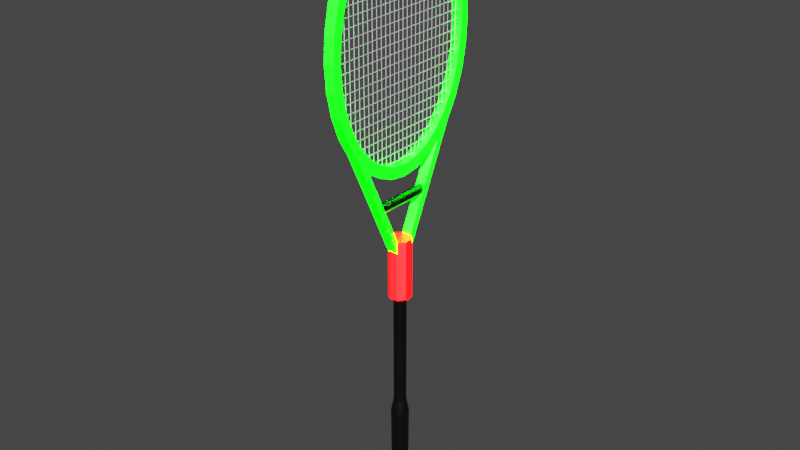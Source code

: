 # Source: untitled_11_.blend  (saved by Blender 3.4.6; exported with 4.5.12 LTS)
import bpy
from mathutils import Matrix  # noqa: F401  (used for matrix-valued properties, if any)

bpy.ops.wm.read_factory_settings(use_empty=True)
scene = bpy.context.scene
scene.name = 'Scene'

# ---- collections
col_collection = bpy.data.collections.new('Collection'); scene.collection.children.link(col_collection)

# ---- materials (node trees are filled in below, after node groups)
mat_material_002 = bpy.data.materials.new('Material.002')
mat_material_002.use_transparent_shadow = False
mat_material_004 = bpy.data.materials.new('Material.004')
mat_material_004.use_transparent_shadow = False
mat_material_001 = bpy.data.materials.new('Material.001')
mat_material_001.use_transparent_shadow = False
mat_material_003 = bpy.data.materials.new('Material.003')
mat_material_003.use_transparent_shadow = False

# ---- material node trees
mat_material_002.use_nodes = True; mat_material_002.node_tree.nodes.clear()
_N = mat_material_002.node_tree.nodes; _L = mat_material_002.node_tree.links
n0 = _N.new('ShaderNodeBsdfPrincipled'); n0.name = 'Principled BSDF'; n0.location = (10, 300)
n0.distribution = 'GGX'
n0.subsurface_method = 'RANDOM_WALK_SKIN'
n0.inputs[0].default_value = (0.0, 40.46, 0.0, 100.0)
n0.inputs[3].default_value = 1.45
n0.inputs[27].default_value = (0.0, 0.0, 0.0, 1.0)
n0.inputs[28].default_value = 1.0
n1 = _N.new('ShaderNodeOutputMaterial'); n1.name = 'Material Output'; n1.location = (300, 300)
_L.new(n0.outputs[0], n1.inputs[0])
n1.is_active_output = True
mat_material_004.use_nodes = True; mat_material_004.node_tree.nodes.clear()
_N = mat_material_004.node_tree.nodes; _L = mat_material_004.node_tree.links
n0 = _N.new('ShaderNodeBsdfPrincipled'); n0.name = 'Principled BSDF'; n0.location = (10, 300)
n0.distribution = 'GGX'
n0.subsurface_method = 'RANDOM_WALK_SKIN'
n0.inputs[0].default_value = (0.0, 0.0, 0.0, 1.0)
n0.inputs[3].default_value = 1.45
n0.inputs[27].default_value = (0.0, 0.0, 0.0, 1.0)
n0.inputs[28].default_value = 1.0
n1 = _N.new('ShaderNodeOutputMaterial'); n1.name = 'Material Output'; n1.location = (300, 300)
_L.new(n0.outputs[0], n1.inputs[0])
n1.is_active_output = True
mat_material_001.use_nodes = True; mat_material_001.node_tree.nodes.clear()
_N = mat_material_001.node_tree.nodes; _L = mat_material_001.node_tree.links
n0 = _N.new('ShaderNodeBsdfPrincipled'); n0.name = 'Principled BSDF'; n0.location = (10, 300)
n0.distribution = 'GGX'
n0.subsurface_method = 'RANDOM_WALK_SKIN'
n0.inputs[0].default_value = (40.46, 0.0, 0.008352, 1e+17)
n0.inputs[3].default_value = 1.45
n0.inputs[27].default_value = (0.0, 0.0, 0.0, 1.0)
n0.inputs[28].default_value = 1.0
n1 = _N.new('ShaderNodeOutputMaterial'); n1.name = 'Material Output'; n1.location = (300, 300)
_L.new(n0.outputs[0], n1.inputs[0])
n1.is_active_output = True
mat_material_003.use_nodes = True; mat_material_003.node_tree.nodes.clear()
_N = mat_material_003.node_tree.nodes; _L = mat_material_003.node_tree.links
n0 = _N.new('ShaderNodeBsdfPrincipled'); n0.name = 'Principled BSDF'; n0.location = (10, 300)
n0.distribution = 'GGX'
n0.subsurface_method = 'RANDOM_WALK_SKIN'
n0.inputs[0].default_value = (0.0, 0.0, 0.0, 1.0)
n0.inputs[3].default_value = 1.45
n0.inputs[27].default_value = (0.0, 0.0, 0.0, 1.0)
n0.inputs[28].default_value = 1.0
n1 = _N.new('ShaderNodeOutputMaterial'); n1.name = 'Material Output'; n1.location = (300, 300)
_L.new(n0.outputs[0], n1.inputs[0])
n1.is_active_output = True

# ---- world
world_world = bpy.data.worlds.new('World'); scene.world = world_world
world_world.use_nodes = True; world_world.node_tree.nodes.clear()
_N = world_world.node_tree.nodes; _L = world_world.node_tree.links
n0 = _N.new('ShaderNodeOutputWorld'); n0.name = 'World Output'; n0.location = (300, 300)
n1 = _N.new('ShaderNodeBackground'); n1.name = 'Background'; n1.location = (10, 300)
n1.inputs[0].default_value = (0.05088, 0.05088, 0.05088, 1.0)
_L.new(n1.outputs[0], n0.inputs[0])
n0.is_active_output = True
world_world.color = (0.05088, 0.05088, 0.05088)
world_world.use_sun_shadow = False
world_world.sun_shadow_jitter_overblur = 0.0

# ---- meshes
me_cylinder_001 = bpy.data.meshes.new('Cylinder.001')
me_cylinder_001.from_pydata([(0.0, 1.0, -1.0), (0.0, 1.0, 1.0), (0.1951, 0.9808, -1.0), (0.1951, 0.9808, 1.0), (0.3827, 0.9239, -1.0), (0.3827, 0.9239, 1.0), (0.5556, 0.8315, -1.0), (0.5556, 0.8315, 1.0), (0.7071, 0.7071, -1.0), (0.7071, 0.7071, 1.0), (0.8315, 0.5556, -1.0), (0.8315, 0.5556, 1.0), (0.9239, 0.3827, -1.0), (0.9239, 0.3827, 1.0), (0.9808, 0.1951, -1.0), (0.9808, 0.1951, 1.0), (1.0, -4.371e-08, -1.0), (1.0, -4.371e-08, 1.0), (0.9808, -0.1951, -1.0), (0.9808, -0.1951, 1.0), (0.9239, -0.3827, -1.0), (0.9239, -0.3827, 1.0), (0.8315, -0.5556, -1.0), (0.8315, -0.5556, 1.0), (0.7071, -0.7071, -1.0), (0.7071, -0.7071, 1.0), (0.5556, -0.8315, -1.0), (0.5556, -0.8315, 1.0), (0.3827, -0.9239, -1.0), (0.3827, -0.9239, 1.0), (0.1951, -0.9808, -1.0), (0.1951, -0.9808, 1.0), (-8.742e-08, -1.0, -1.0), (-8.742e-08, -1.0, 1.0), (-0.1951, -0.9808, -1.0), (-0.1951, -0.9808, 1.0), (-0.3827, -0.9239, -1.0), (-0.3827, -0.9239, 1.0), (-0.5556, -0.8315, -1.0), (-0.5556, -0.8315, 1.0), (-0.7071, -0.7071, -1.0), (-0.7071, -0.7071, 1.0), (-0.8315, -0.5556, -1.0), (-0.8315, -0.5556, 1.0), (-0.9239, -0.3827, -1.0), (-0.9239, -0.3827, 1.0), (-0.9808, -0.1951, -1.0), (-0.9808, -0.1951, 1.0), (-1.0, 1.192e-08, -1.0), (-1.0, 1.192e-08, 1.0), (-0.9808, 0.1951, -1.0), (-0.9808, 0.1951, 1.0), (-0.9239, 0.3827, -1.0), (-0.9239, 0.3827, 1.0), (-0.8315, 0.5556, -1.0), (-0.8315, 0.5556, 1.0), (-0.7071, 0.7071, -1.0), (-0.7071, 0.7071, 1.0), (-0.5556, 0.8315, -1.0), (-0.5556, 0.8315, 1.0), (-0.3827, 0.9239, -1.0), (-0.3827, 0.9239, 1.0), (-0.1951, 0.9808, -1.0), (-0.1951, 0.9808, 1.0), (-0.7576, 0.5062, 1.0), (-0.5062, 0.7576, 1.0), (-0.6443, 0.6443, 1.0), (-0.1778, 0.8937, 1.0), (-0.3487, 0.8418, 1.0), (0.1778, 0.8937, 1.0), (0.0, 0.9112, 1.0), (-0.9112, 1.087e-08, 1.0), (-0.8937, 0.1778, 1.0), (-0.8937, -0.1778, 1.0), (-0.7576, -0.5062, 1.0), (-0.5062, -0.7576, 1.0), (-0.6443, -0.6443, 1.0), (-0.8418, -0.3487, 1.0), (-0.1778, -0.8937, 1.0), (0.1778, -0.8937, 1.0), (-7.966e-08, -0.9112, 1.0), (0.6443, -0.6443, 1.0), (0.5062, -0.7576, 1.0), (0.7576, -0.5062, 1.0), (0.3487, -0.8418, 1.0), (0.5062, 0.7576, 1.0), (0.7576, 0.5062, 1.0), (0.6443, 0.6443, 1.0), (0.9112, -3.983e-08, 1.0), (0.8937, -0.1778, 1.0), (0.8937, 0.1778, 1.0), (0.8418, 0.3487, 1.0), (-0.8418, 0.3487, 1.0), (0.3487, 0.8418, 1.0), (-0.3487, -0.8418, 1.0), (0.8418, -0.3487, 1.0), (0.0, 0.9112, -1.0), (0.3487, 0.8418, -1.0), (0.1778, 0.8937, -1.0), (0.6443, 0.6443, -1.0), (0.7576, 0.5062, -1.0), (0.8418, 0.3487, -1.0), (0.5062, 0.7576, -1.0), (0.3487, -0.8418, -1.0), (0.6443, -0.6443, -1.0), (0.5062, -0.7576, -1.0), (0.8418, -0.3487, -1.0), (0.7576, -0.5062, -1.0), (0.9112, -3.983e-08, -1.0), (0.8937, -0.1778, -1.0), (-0.8418, -0.3487, -1.0), (-0.6443, -0.6443, -1.0), (-0.7576, -0.5062, -1.0), (-0.3487, -0.8418, -1.0), (-0.5062, -0.7576, -1.0), (-7.966e-08, -0.9112, -1.0), (-0.1778, -0.8937, -1.0), (-0.9112, 1.087e-08, -1.0), (-0.8418, 0.3487, -1.0), (-0.8937, 0.1778, -1.0), (-0.6443, 0.6443, -1.0), (-0.3487, 0.8418, -1.0), (-0.5062, 0.7576, -1.0), (-0.7576, 0.5062, -1.0), (0.8937, 0.1778, -1.0), (-0.8937, -0.1778, -1.0), (0.1778, -0.8937, -1.0), (-0.1778, 0.8937, -1.0), (1.627, 0.1037, -1.0), (1.627, 0.1037, 1.0), (1.751, -0.04788, -1.0), (1.751, -0.04788, 1.0), (1.751, 0.04788, -1.0), (1.751, 0.04788, 1.0), (1.627, -0.1037, -1.0), (1.627, -0.1037, 1.0)], [], [(0, 1, 3, 2), (2, 3, 5, 4), (4, 5, 7, 6), (6, 7, 9, 8), (11, 10, 130, 131), (10, 11, 13, 12), (12, 13, 15, 14), (14, 15, 17, 16), (16, 17, 19, 18), (18, 19, 21, 20), (20, 21, 23, 22), (24, 22, 132, 134), (24, 25, 27, 26), (26, 27, 29, 28), (28, 29, 31, 30), (30, 31, 33, 32), (32, 33, 35, 34), (34, 35, 37, 36), (36, 37, 39, 38), (38, 39, 41, 40), (40, 41, 43, 42), (42, 43, 45, 44), (44, 45, 47, 46), (46, 47, 49, 48), (48, 49, 51, 50), (50, 51, 53, 52), (52, 53, 55, 54), (54, 55, 57, 56), (56, 57, 59, 58), (58, 59, 61, 60), (93, 5, 3, 1, 63, 61, 59, 57, 55, 53, 51, 49, 47, 45, 43, 41, 39, 37, 94, 75, 76, 74, 77, 73, 71, 72, 92, 64, 66, 65, 68, 67, 70, 69), (94, 37, 35, 33, 31, 29, 27, 25, 23, 21, 19, 17, 15, 13, 11, 9, 7, 5, 93, 85, 87, 86, 91, 90, 88, 89, 95, 83, 81, 82, 84, 79, 80, 78), (60, 61, 63, 62), (62, 63, 1, 0), (126, 30, 32, 34, 36, 38, 40, 42, 44, 46, 48, 50, 52, 54, 56, 58, 60, 62, 127, 121, 122, 120, 123, 118, 119, 117, 125, 110, 112, 111, 114, 113, 116, 115), (127, 62, 0, 2, 4, 6, 8, 10, 12, 14, 16, 18, 20, 22, 24, 26, 28, 30, 126, 103, 105, 104, 107, 106, 109, 108, 124, 101, 100, 99, 102, 97, 98, 96), (98, 69, 70, 96), (97, 93, 69, 98), (102, 85, 93, 97), (99, 87, 85, 102), (86, 87, 99, 100), (91, 86, 100, 101), (90, 91, 101, 124), (88, 90, 124, 108), (89, 88, 108, 109), (95, 89, 109, 106), (83, 95, 106, 107), (81, 83, 107, 104), (82, 81, 104, 105), (84, 82, 105, 103), (79, 84, 103, 126), (80, 79, 126, 115), (78, 80, 115, 116), (94, 78, 116, 113), (75, 94, 113, 114), (76, 75, 114, 111), (112, 74, 76, 111), (110, 77, 74, 112), (125, 73, 77, 110), (117, 71, 73, 125), (119, 72, 71, 117), (118, 92, 72, 119), (123, 64, 92, 118), (120, 66, 64, 123), (122, 65, 66, 120), (121, 68, 65, 122), (127, 67, 68, 121), (96, 70, 67, 127), (128, 129, 131, 130), (132, 133, 135, 134), (8, 9, 129, 128), (23, 25, 135, 133), (25, 24, 134, 135), (22, 23, 133, 132), (10, 8, 128, 130), (9, 11, 131, 129)])
_uv = me_cylinder_001.uv_layers.new(name='UVMap')
_uv.uv.foreach_set('vector', [1.0, 0.5, 1.0, 1.0, 0.9688, 1.0, 0.9688, 0.5, 0.9688, 0.5, 0.9688, 1.0, 0.9375, 1.0, 0.9375, 0.5, 0.9375, 0.5, 0.9375, 1.0, 0.9062, 1.0, 0.9062, 0.5, 0.9062, 0.5, 0.9062, 1.0, 0.875, 1.0, 0.875, 0.5, 0.8438, 1.0, 0.8438, 0.5, 0.8438, 0.5, 0.8438, 1.0, 0.8438, 0.5, 0.8438, 1.0, 0.8125, 1.0, 0.8125, 0.5, 0.8125, 0.5, 0.8125, 1.0, 0.7812, 1.0, 0.7812, 0.5, 0.7812, 0.5, 0.7812, 1.0, 0.75, 1.0, 0.75, 0.5, 0.75, 0.5, 0.75, 1.0, 0.7188, 1.0, 0.7188, 0.5, 0.7188, 0.5, 0.7188, 1.0, 0.6875, 1.0, 0.6875, 0.5, 0.6875, 0.5, 0.6875, 1.0, 0.6562, 1.0, 0.6562, 0.5, 0.9197, 0.08029, 0.9496, 0.1167, 0.9496, 0.1167, 0.9197, 0.08029, 0.625, 0.5, 0.625, 1.0, 0.5938, 1.0, 0.5938, 0.5, 0.5938, 0.5, 0.5938, 1.0, 0.5625, 1.0, 0.5625, 0.5, 0.5625, 0.5, 0.5625, 1.0, 0.5312, 1.0, 0.5312, 0.5, 0.5312, 0.5, 0.5312, 1.0, 0.5, 1.0, 0.5, 0.5, 0.5, 0.5, 0.5, 1.0, 0.4688, 1.0, 0.4688, 0.5, 0.4688, 0.5, 0.4688, 1.0, 0.4375, 1.0, 0.4375, 0.5, 0.4375, 0.5, 0.4375, 1.0, 0.4062, 1.0, 0.4062, 0.5, 0.4062, 0.5, 0.4062, 1.0, 0.375, 1.0, 0.375, 0.5, 0.375, 0.5, 0.375, 1.0, 0.3438, 1.0, 0.3438, 0.5, 0.3438, 0.5, 0.3438, 1.0, 0.3125, 1.0, 0.3125, 0.5, 0.3125, 0.5, 0.3125, 1.0, 0.2812, 1.0, 0.2812, 0.5, 0.2812, 0.5, 0.2812, 1.0, 0.25, 1.0, 0.25, 0.5, 0.25, 0.5, 0.25, 1.0, 0.2188, 1.0, 0.2188, 0.5, 0.2188, 0.5, 0.2188, 1.0, 0.1875, 1.0, 0.1875, 0.5, 0.1875, 0.5, 0.1875, 1.0, 0.1562, 1.0, 0.1562, 0.5, 0.1562, 0.5, 0.1562, 1.0, 0.125, 1.0, 0.125, 0.5, 0.125, 0.5, 0.125, 1.0, 0.09375, 1.0, 0.09375, 0.5, 0.09375, 0.5, 0.09375, 1.0, 0.0625, 1.0, 0.0625, 0.5, 0.3337, 0.452, 0.3418, 0.4717, 0.2968, 0.4854, 0.25, 0.49, 0.2032, 0.4854, 0.1582, 0.4717, 0.1167, 0.4496, 0.08029, 0.4197, 0.05045, 0.3833, 0.02827, 0.3418, 0.01461, 0.2968, 0.01, 0.25, 0.01461, 0.2032, 0.02827, 0.1582, 0.05045, 0.1167, 0.08029, 0.08029, 0.1167, 0.05045, 0.1582, 0.02827, 0.1663, 0.04796, 0.1285, 0.06817, 0.09537, 0.09537, 0.06817, 0.1285, 0.04796, 0.1663, 0.03552, 0.2073, 0.03132, 0.25, 0.03552, 0.2927, 0.04796, 0.3337, 0.06817, 0.3715, 0.09537, 0.4046, 0.1285, 0.4318, 0.1663, 0.452, 0.2073, 0.4645, 0.25, 0.4687, 0.2927, 0.4645, 0.1663, 0.04796, 0.1582, 0.02827, 0.2032, 0.01461, 0.25, 0.01, 0.2968, 0.01461, 0.3418, 0.02827, 0.3833, 0.05045, 0.4197, 0.08029, 0.4496, 0.1167, 0.4717, 0.1582, 0.4854, 0.2032, 0.49, 0.25, 0.4854, 0.2968, 0.4717, 0.3418, 0.4496, 0.3833, 0.4197, 0.4197, 0.3833, 0.4496, 0.3418, 0.4717, 0.3337, 0.452, 0.3715, 0.4318, 0.4046, 0.4046, 0.4318, 0.3715, 0.452, 0.3337, 0.4645, 0.2927, 0.4687, 0.25, 0.4645, 0.2073, 0.452, 0.1663, 0.4318, 0.1285, 0.4046, 0.09537, 0.3715, 0.06817, 0.3337, 0.04796, 0.2927, 0.03552, 0.25, 0.03132, 0.2073, 0.03552, 0.0625, 0.5, 0.0625, 1.0, 0.03125, 1.0, 0.03125, 0.5, 0.03125, 0.5, 0.03125, 1.0, 0.0, 1.0, 0.0, 0.5, 0.7927, 0.03552, 0.7968, 0.01461, 0.75, 0.01, 0.7032, 0.01461, 0.6582, 0.02827, 0.6167, 0.05045, 0.5803, 0.08029, 0.5504, 0.1167, 0.5283, 0.1582, 0.5146, 0.2032, 0.51, 0.25, 0.5146, 0.2968, 0.5283, 0.3418, 0.5504, 0.3833, 0.5803, 0.4197, 0.6167, 0.4496, 0.6582, 0.4717, 0.7032, 0.4854, 0.7073, 0.4645, 0.6663, 0.452, 0.6285, 0.4318, 0.5954, 0.4046, 0.5682, 0.3715, 0.548, 0.3337, 0.5355, 0.2927, 0.5313, 0.25, 0.5355, 0.2073, 0.548, 0.1663, 0.5682, 0.1285, 0.5954, 0.09537, 0.6285, 0.06817, 0.6663, 0.04796, 0.7073, 0.03552, 0.75, 0.03132, 0.7073, 0.4645, 0.7032, 0.4854, 0.75, 0.49, 0.7968, 0.4854, 0.8418, 0.4717, 0.8833, 0.4496, 0.9197, 0.4197, 0.9496, 0.3833, 0.9717, 0.3418, 0.9854, 0.2968, 0.99, 0.25, 0.9854, 0.2032, 0.9717, 0.1582, 0.9496, 0.1167, 0.9197, 0.08029, 0.8833, 0.05045, 0.8418, 0.02827, 0.7968, 0.01461, 0.7927, 0.03552, 0.8337, 0.04796, 0.8715, 0.06817, 0.9046, 0.09537, 0.9318, 0.1285, 0.952, 0.1663, 0.9645, 0.2073, 0.9687, 0.25, 0.9645, 0.2927, 0.952, 0.3337, 0.9318, 0.3715, 0.9046, 0.4046, 0.8715, 0.4318, 0.8337, 0.452, 0.7927, 0.4645, 0.75, 0.4687, 0.9688, 0.5579, 0.9688, 0.9421, 1.0, 0.9421, 1.0, 0.5579, 0.9375, 0.5579, 0.9375, 0.9421, 0.9688, 0.9421, 0.9688, 0.5579, 0.9063, 0.5579, 0.9062, 0.9421, 0.9375, 0.9421, 0.9375, 0.5579, 0.875, 0.5579, 0.875, 0.9421, 0.9062, 0.9421, 0.9063, 0.5579, 0.8438, 0.9421, 0.875, 0.9421, 0.875, 0.5579, 0.8438, 0.5579, 0.8125, 0.9421, 0.8438, 0.9421, 0.8438, 0.5579, 0.8125, 0.5579, 0.7812, 0.9421, 0.8125, 0.9421, 0.8125, 0.5579, 0.7813, 0.5579, 0.75, 0.9421, 0.7812, 0.9421, 0.7813, 0.5579, 0.75, 0.5579, 0.7188, 0.9421, 0.75, 0.9421, 0.75, 0.5579, 0.7188, 0.5579, 0.6875, 0.9421, 0.7188, 0.9421, 0.7188, 0.5579, 0.6875, 0.5579, 0.6562, 0.9421, 0.6875, 0.9421, 0.6875, 0.5579, 0.6562, 0.5579, 0.625, 0.9421, 0.6562, 0.9421, 0.6562, 0.5579, 0.625, 0.5579, 0.5938, 0.9421, 0.625, 0.9421, 0.625, 0.5579, 0.5938, 0.5579, 0.5625, 0.9421, 0.5938, 0.9421, 0.5938, 0.5579, 0.5625, 0.5579, 0.5312, 0.9421, 0.5625, 0.9421, 0.5625, 0.5579, 0.5312, 0.5579, 0.5, 0.9421, 0.5312, 0.9421, 0.5312, 0.5579, 0.5, 0.5579, 0.4688, 0.9421, 0.5, 0.9421, 0.5, 0.5579, 0.4688, 0.5579, 0.4375, 0.9421, 0.4688, 0.9421, 0.4688, 0.5579, 0.4375, 0.5579, 0.4062, 0.9421, 0.4375, 0.9421, 0.4375, 0.5579, 0.4063, 0.5579, 0.375, 0.9421, 0.4062, 0.9421, 0.4063, 0.5579, 0.375, 0.5579, 0.3438, 0.5579, 0.3438, 0.9421, 0.375, 0.9421, 0.375, 0.5579, 0.3125, 0.5579, 0.3125, 0.9421, 0.3438, 0.9421, 0.3438, 0.5579, 0.2812, 0.5579, 0.2812, 0.9421, 0.3125, 0.9421, 0.3125, 0.5579, 0.25, 0.5579, 0.25, 0.9421, 0.2812, 0.9421, 0.2812, 0.5579, 0.2188, 0.5579, 0.2188, 0.9421, 0.25, 0.9421, 0.25, 0.5579, 0.1875, 0.5579, 0.1875, 0.9421, 0.2188, 0.9421, 0.2188, 0.5579, 0.1562, 0.5579, 0.1562, 0.9421, 0.1875, 0.9421, 0.1875, 0.5579, 0.125, 0.5579, 0.125, 0.9421, 0.1562, 0.9421, 0.1562, 0.5579, 0.09375, 0.5579, 0.09375, 0.9421, 0.125, 0.9421, 0.125, 0.5579, 0.0625, 0.5579, 0.0625, 0.9421, 0.09375, 0.9421, 0.09375, 0.5579, 0.03125, 0.5579, 0.03125, 0.9421, 0.0625, 0.9421, 0.0625, 0.5579, 0.0, 0.5579, 0.0, 0.9421, 0.03125, 0.9421, 0.03125, 0.5579, 0.875, 0.5, 0.875, 1.0, 0.8438, 1.0, 0.8438, 0.5, 0.6562, 0.5, 0.6562, 1.0, 0.625, 1.0, 0.625, 0.5, 0.875, 0.5, 0.875, 1.0, 0.875, 1.0, 0.875, 0.5, 0.4496, 0.1167, 0.4197, 0.08029, 0.4197, 0.08029, 0.4496, 0.1167, 0.625, 1.0, 0.625, 0.5, 0.625, 0.5, 0.625, 1.0, 0.6562, 0.5, 0.6562, 1.0, 0.6562, 1.0, 0.6562, 0.5, 0.9496, 0.3833, 0.9197, 0.4197, 0.9197, 0.4197, 0.9496, 0.3833, 0.4197, 0.4197, 0.4496, 0.3833, 0.4496, 0.3833, 0.4197, 0.4197])
me_cylinder_001.materials.append(mat_material_002)
me_cylinder_001.update()
me_cylinder_004 = bpy.data.meshes.new('Cylinder.004')
me_cylinder_004.from_pydata([(0.0, 1.0, -1.0), (0.0, 1.0, 1.0), (0.866, -0.5, -1.0), (0.866, -0.5, 1.0), (-0.866, -0.5, -1.0), (-0.866, -0.5, 1.0)], [], [(0, 1, 3, 2), (2, 3, 5, 4), (3, 1, 5), (4, 5, 1, 0), (0, 2, 4)])
me_cylinder_004.polygons.foreach_set('use_smooth', [True] * 5)
_uv = me_cylinder_004.uv_layers.new(name='UVMap')
_uv.uv.foreach_set('vector', [1.0, 0.5, 1.0, 1.0, 0.6667, 1.0, 0.6667, 0.5, 0.6667, 0.5, 0.6667, 1.0, 0.3333, 1.0, 0.3333, 0.5, 0.4578, 0.13, 0.25, 0.49, 0.04215, 0.13, 0.3333, 0.5, 0.3333, 1.0, -5.96e-08, 1.0, -5.96e-08, 0.5, 0.75, 0.49, 0.9578, 0.13, 0.5422, 0.13])
me_cylinder_004.update()
me_cylinder_006 = bpy.data.meshes.new('Cylinder.006')
me_cylinder_006.from_pydata([(0.0, 13.0, -1.0), (0.866, 11.5, -1.0), (0.0, 13.0, 1.0), (-0.866, 11.5, -1.0), (-0.866, 11.5, 1.0), (0.866, 11.5, 1.0)], [], [(0, 1, 3), (0, 2, 5, 1), (3, 4, 2, 0), (1, 5, 4, 3), (5, 2, 4)])
me_cylinder_006.polygons.foreach_set('use_smooth', [True] * 5)
_uv = me_cylinder_006.uv_layers.new(name='UVMap')
_uv.uv.foreach_set('vector', [0.75, 0.49, 0.9578, 0.13, 0.5422, 0.13, 1.0, 0.5, 1.0, 1.0, 0.6667, 1.0, 0.6667, 0.5, 0.3333, 0.5, 0.3333, 1.0, -5.96e-08, 1.0, -5.96e-08, 0.5, 0.6667, 0.5, 0.6667, 1.0, 0.3333, 1.0, 0.3333, 0.5, 0.4578, 0.13, 0.25, 0.49, 0.04215, 0.13])
me_cylinder_006.update()
me_cylinder_008 = bpy.data.meshes.new('Cylinder.008')
me_cylinder_008.from_pydata([(0.0, 25.0, -1.0), (0.866, 23.5, -1.0), (0.0, 25.0, 1.0), (-0.866, 23.5, -1.0), (-0.866, 23.5, 1.0), (0.866, 23.5, 1.0)], [], [(0, 1, 3), (0, 2, 5, 1), (3, 4, 2, 0), (1, 5, 4, 3), (5, 2, 4)])
me_cylinder_008.polygons.foreach_set('use_smooth', [True] * 5)
_uv = me_cylinder_008.uv_layers.new(name='UVMap')
_uv.uv.foreach_set('vector', [0.75, 0.49, 0.9578, 0.13, 0.5422, 0.13, 1.0, 0.5, 1.0, 1.0, 0.6667, 1.0, 0.6667, 0.5, 0.3333, 0.5, 0.3333, 1.0, -5.96e-08, 1.0, -5.96e-08, 0.5, 0.6667, 0.5, 0.6667, 1.0, 0.3333, 1.0, 0.3333, 0.5, 0.4578, 0.13, 0.25, 0.49, 0.04215, 0.13])
me_cylinder_008.update()
me_cylinder_010 = bpy.data.meshes.new('Cylinder.010')
me_cylinder_010.from_pydata([(0.0, 37.0, -1.0), (0.866, 35.5, -1.0), (0.0, 37.0, 1.0), (-0.866, 35.5, -1.0), (-0.866, 35.5, 1.0), (0.866, 35.5, 1.0)], [], [(0, 1, 3), (0, 2, 5, 1), (3, 4, 2, 0), (1, 5, 4, 3), (5, 2, 4)])
me_cylinder_010.polygons.foreach_set('use_smooth', [True] * 5)
_uv = me_cylinder_010.uv_layers.new(name='UVMap')
_uv.uv.foreach_set('vector', [0.75, 0.49, 0.9578, 0.13, 0.5422, 0.13, 1.0, 0.5, 1.0, 1.0, 0.6667, 1.0, 0.6667, 0.5, 0.3333, 0.5, 0.3333, 1.0, -5.96e-08, 1.0, -5.96e-08, 0.5, 0.6667, 0.5, 0.6667, 1.0, 0.3333, 1.0, 0.3333, 0.5, 0.4578, 0.13, 0.25, 0.49, 0.04215, 0.13])
me_cylinder_010.update()
me_cylinder_012 = bpy.data.meshes.new('Cylinder.012')
me_cylinder_012.from_pydata([(0.0, 49.0, -1.0), (0.866, 47.5, -1.0), (0.0, 49.0, 1.0), (-0.866, 47.5, -1.0), (-0.866, 47.5, 1.0), (0.866, 47.5, 1.0)], [], [(0, 1, 3), (0, 2, 5, 1), (3, 4, 2, 0), (1, 5, 4, 3), (5, 2, 4)])
me_cylinder_012.polygons.foreach_set('use_smooth', [True] * 5)
_uv = me_cylinder_012.uv_layers.new(name='UVMap')
_uv.uv.foreach_set('vector', [0.75, 0.49, 0.9578, 0.13, 0.5422, 0.13, 1.0, 0.5, 1.0, 1.0, 0.6667, 1.0, 0.6667, 0.5, 0.3333, 0.5, 0.3333, 1.0, -5.96e-08, 1.0, -5.96e-08, 0.5, 0.6667, 0.5, 0.6667, 1.0, 0.3333, 1.0, 0.3333, 0.5, 0.4578, 0.13, 0.25, 0.49, 0.04215, 0.13])
me_cylinder_012.update()
me_cylinder_014 = bpy.data.meshes.new('Cylinder.014')
me_cylinder_014.from_pydata([(0.0, 61.0, -1.0), (0.866, 59.5, -1.0), (0.0, 61.0, 1.0), (-0.866, 59.5, -1.0), (-0.866, 59.5, 1.0), (0.866, 59.5, 1.0)], [], [(0, 1, 3), (0, 2, 5, 1), (3, 4, 2, 0), (1, 5, 4, 3), (5, 2, 4)])
me_cylinder_014.polygons.foreach_set('use_smooth', [True] * 5)
_uv = me_cylinder_014.uv_layers.new(name='UVMap')
_uv.uv.foreach_set('vector', [0.75, 0.49, 0.9578, 0.13, 0.5422, 0.13, 1.0, 0.5, 1.0, 1.0, 0.6667, 1.0, 0.6667, 0.5, 0.3333, 0.5, 0.3333, 1.0, -5.96e-08, 1.0, -5.96e-08, 0.5, 0.6667, 0.5, 0.6667, 1.0, 0.3333, 1.0, 0.3333, 0.5, 0.4578, 0.13, 0.25, 0.49, 0.04215, 0.13])
me_cylinder_014.update()
me_cylinder_016 = bpy.data.meshes.new('Cylinder.016')
me_cylinder_016.from_pydata([(0.0, 73.0, -1.0), (0.866, 71.5, -1.0), (0.0, 73.0, 1.0), (-0.866, 71.5, -1.0), (-0.866, 71.5, 1.0), (0.866, 71.5, 1.0)], [], [(0, 1, 3), (0, 2, 5, 1), (3, 4, 2, 0), (1, 5, 4, 3), (5, 2, 4)])
me_cylinder_016.polygons.foreach_set('use_smooth', [True] * 5)
_uv = me_cylinder_016.uv_layers.new(name='UVMap')
_uv.uv.foreach_set('vector', [0.75, 0.49, 0.9578, 0.13, 0.5422, 0.13, 1.0, 0.5, 1.0, 1.0, 0.6667, 1.0, 0.6667, 0.5, 0.3333, 0.5, 0.3333, 1.0, -5.96e-08, 1.0, -5.96e-08, 0.5, 0.6667, 0.5, 0.6667, 1.0, 0.3333, 1.0, 0.3333, 0.5, 0.4578, 0.13, 0.25, 0.49, 0.04215, 0.13])
me_cylinder_016.update()
me_cylinder_018 = bpy.data.meshes.new('Cylinder.018')
me_cylinder_018.from_pydata([(0.0, 85.0, -1.0), (0.866, 83.5, -1.0), (0.0, 85.0, 1.0), (-0.866, 83.5, -1.0), (-0.866, 83.5, 1.0), (0.866, 83.5, 1.0)], [], [(0, 1, 3), (0, 2, 5, 1), (3, 4, 2, 0), (1, 5, 4, 3), (5, 2, 4)])
me_cylinder_018.polygons.foreach_set('use_smooth', [True] * 5)
_uv = me_cylinder_018.uv_layers.new(name='UVMap')
_uv.uv.foreach_set('vector', [0.75, 0.49, 0.9578, 0.13, 0.5422, 0.13, 1.0, 0.5, 1.0, 1.0, 0.6667, 1.0, 0.6667, 0.5, 0.3333, 0.5, 0.3333, 1.0, -5.96e-08, 1.0, -5.96e-08, 0.5, 0.6667, 0.5, 0.6667, 1.0, 0.3333, 1.0, 0.3333, 0.5, 0.4578, 0.13, 0.25, 0.49, 0.04215, 0.13])
me_cylinder_018.update()
me_cylinder_020 = bpy.data.meshes.new('Cylinder.020')
me_cylinder_020.from_pydata([(0.0, 97.0, -1.0), (0.866, 95.5, -1.0), (0.0, 97.0, 1.0), (-0.866, 95.5, -1.0), (-0.866, 95.5, 1.0), (0.866, 95.5, 1.0)], [], [(0, 1, 3), (0, 2, 5, 1), (3, 4, 2, 0), (1, 5, 4, 3), (5, 2, 4)])
me_cylinder_020.polygons.foreach_set('use_smooth', [True] * 5)
_uv = me_cylinder_020.uv_layers.new(name='UVMap')
_uv.uv.foreach_set('vector', [0.75, 0.49, 0.9578, 0.13, 0.5422, 0.13, 1.0, 0.5, 1.0, 1.0, 0.6667, 1.0, 0.6667, 0.5, 0.3333, 0.5, 0.3333, 1.0, -5.96e-08, 1.0, -5.96e-08, 0.5, 0.6667, 0.5, 0.6667, 1.0, 0.3333, 1.0, 0.3333, 0.5, 0.4578, 0.13, 0.25, 0.49, 0.04215, 0.13])
me_cylinder_020.update()
me_cylinder_022 = bpy.data.meshes.new('Cylinder.022')
me_cylinder_022.from_pydata([(0.0, 109.0, -1.0), (0.866, 107.5, -1.0), (0.0, 109.0, 1.0), (-0.866, 107.5, -1.0), (-0.866, 107.5, 1.0), (0.866, 107.5, 1.0)], [], [(0, 1, 3), (0, 2, 5, 1), (3, 4, 2, 0), (1, 5, 4, 3), (5, 2, 4)])
me_cylinder_022.polygons.foreach_set('use_smooth', [True] * 5)
_uv = me_cylinder_022.uv_layers.new(name='UVMap')
_uv.uv.foreach_set('vector', [0.75, 0.49, 0.9578, 0.13, 0.5422, 0.13, 1.0, 0.5, 1.0, 1.0, 0.6667, 1.0, 0.6667, 0.5, 0.3333, 0.5, 0.3333, 1.0, -5.96e-08, 1.0, -5.96e-08, 0.5, 0.6667, 0.5, 0.6667, 1.0, 0.3333, 1.0, 0.3333, 0.5, 0.4578, 0.13, 0.25, 0.49, 0.04215, 0.13])
me_cylinder_022.update()
me_cylinder_024 = bpy.data.meshes.new('Cylinder.024')
me_cylinder_024.from_pydata([(0.0, 121.0, -1.0), (0.866, 119.5, -1.0), (0.0, 121.0, 1.0), (-0.866, 119.5, -1.0), (-0.866, 119.5, 1.0), (0.866, 119.5, 1.0)], [], [(0, 1, 3), (0, 2, 5, 1), (3, 4, 2, 0), (1, 5, 4, 3), (5, 2, 4)])
me_cylinder_024.polygons.foreach_set('use_smooth', [True] * 5)
_uv = me_cylinder_024.uv_layers.new(name='UVMap')
_uv.uv.foreach_set('vector', [0.75, 0.49, 0.9578, 0.13, 0.5422, 0.13, 1.0, 0.5, 1.0, 1.0, 0.6667, 1.0, 0.6667, 0.5, 0.3333, 0.5, 0.3333, 1.0, -5.96e-08, 1.0, -5.96e-08, 0.5, 0.6667, 0.5, 0.6667, 1.0, 0.3333, 1.0, 0.3333, 0.5, 0.4578, 0.13, 0.25, 0.49, 0.04215, 0.13])
me_cylinder_024.update()
me_cylinder_026 = bpy.data.meshes.new('Cylinder.026')
me_cylinder_026.from_pydata([(0.0, 133.0, -1.0), (0.866, 131.5, -1.0), (0.0, 133.0, 1.0), (-0.866, 131.5, -1.0), (-0.866, 131.5, 1.0), (0.866, 131.5, 1.0)], [], [(0, 1, 3), (0, 2, 5, 1), (3, 4, 2, 0), (1, 5, 4, 3), (5, 2, 4)])
me_cylinder_026.polygons.foreach_set('use_smooth', [True] * 5)
_uv = me_cylinder_026.uv_layers.new(name='UVMap')
_uv.uv.foreach_set('vector', [0.75, 0.49, 0.9578, 0.13, 0.5422, 0.13, 1.0, 0.5, 1.0, 1.0, 0.6667, 1.0, 0.6667, 0.5, 0.3333, 0.5, 0.3333, 1.0, -5.96e-08, 1.0, -5.96e-08, 0.5, 0.6667, 0.5, 0.6667, 1.0, 0.3333, 1.0, 0.3333, 0.5, 0.4578, 0.13, 0.25, 0.49, 0.04215, 0.13])
me_cylinder_026.update()
me_cylinder_028 = bpy.data.meshes.new('Cylinder.028')
me_cylinder_028.from_pydata([(0.0, 145.0, -1.0), (0.866, 143.5, -1.0), (0.0, 145.0, 1.0), (-0.866, 143.5, -1.0), (-0.866, 143.5, 1.0), (0.866, 143.5, 1.0)], [], [(0, 1, 3), (0, 2, 5, 1), (3, 4, 2, 0), (1, 5, 4, 3), (5, 2, 4)])
me_cylinder_028.polygons.foreach_set('use_smooth', [True] * 5)
_uv = me_cylinder_028.uv_layers.new(name='UVMap')
_uv.uv.foreach_set('vector', [0.75, 0.49, 0.9578, 0.13, 0.5422, 0.13, 1.0, 0.5, 1.0, 1.0, 0.6667, 1.0, 0.6667, 0.5, 0.3333, 0.5, 0.3333, 1.0, -5.96e-08, 1.0, -5.96e-08, 0.5, 0.6667, 0.5, 0.6667, 1.0, 0.3333, 1.0, 0.3333, 0.5, 0.4578, 0.13, 0.25, 0.49, 0.04215, 0.13])
me_cylinder_028.update()
me_cylinder_030 = bpy.data.meshes.new('Cylinder.030')
me_cylinder_030.from_pydata([(0.0, 157.0, -1.0), (0.866, 155.5, -1.0), (0.0, 157.0, 1.0), (-0.866, 155.5, -1.0), (-0.866, 155.5, 1.0), (0.866, 155.5, 1.0)], [], [(0, 1, 3), (0, 2, 5, 1), (3, 4, 2, 0), (1, 5, 4, 3), (5, 2, 4)])
me_cylinder_030.polygons.foreach_set('use_smooth', [True] * 5)
_uv = me_cylinder_030.uv_layers.new(name='UVMap')
_uv.uv.foreach_set('vector', [0.75, 0.49, 0.9578, 0.13, 0.5422, 0.13, 1.0, 0.5, 1.0, 1.0, 0.6667, 1.0, 0.6667, 0.5, 0.3333, 0.5, 0.3333, 1.0, -5.96e-08, 1.0, -5.96e-08, 0.5, 0.6667, 0.5, 0.6667, 1.0, 0.3333, 1.0, 0.3333, 0.5, 0.4578, 0.13, 0.25, 0.49, 0.04215, 0.13])
me_cylinder_030.update()
me_cylinder_032 = bpy.data.meshes.new('Cylinder.032')
me_cylinder_032.from_pydata([(0.0, 169.0, -1.0), (0.866, 167.5, -1.0), (0.0, 169.0, 1.0), (-0.866, 167.5, -1.0), (-0.866, 167.5, 1.0), (0.866, 167.5, 1.0)], [], [(0, 1, 3), (0, 2, 5, 1), (3, 4, 2, 0), (1, 5, 4, 3), (5, 2, 4)])
me_cylinder_032.polygons.foreach_set('use_smooth', [True] * 5)
_uv = me_cylinder_032.uv_layers.new(name='UVMap')
_uv.uv.foreach_set('vector', [0.75, 0.49, 0.9578, 0.13, 0.5422, 0.13, 1.0, 0.5, 1.0, 1.0, 0.6667, 1.0, 0.6667, 0.5, 0.3333, 0.5, 0.3333, 1.0, -5.96e-08, 1.0, -5.96e-08, 0.5, 0.6667, 0.5, 0.6667, 1.0, 0.3333, 1.0, 0.3333, 0.5, 0.4578, 0.13, 0.25, 0.49, 0.04215, 0.13])
me_cylinder_032.update()
me_cylinder_034 = bpy.data.meshes.new('Cylinder.034')
me_cylinder_034.from_pydata([(0.0, 181.0, -1.0), (0.866, 179.5, -1.0), (0.0, 181.0, 1.0), (-0.866, 179.5, -1.0), (-0.866, 179.5, 1.0), (0.866, 179.5, 1.0)], [], [(0, 1, 3), (0, 2, 5, 1), (3, 4, 2, 0), (1, 5, 4, 3), (5, 2, 4)])
me_cylinder_034.polygons.foreach_set('use_smooth', [True] * 5)
_uv = me_cylinder_034.uv_layers.new(name='UVMap')
_uv.uv.foreach_set('vector', [0.75, 0.49, 0.9578, 0.13, 0.5422, 0.13, 1.0, 0.5, 1.0, 1.0, 0.6667, 1.0, 0.6667, 0.5, 0.3333, 0.5, 0.3333, 1.0, -5.96e-08, 1.0, -5.96e-08, 0.5, 0.6667, 0.5, 0.6667, 1.0, 0.3333, 1.0, 0.3333, 0.5, 0.4578, 0.13, 0.25, 0.49, 0.04215, 0.13])
me_cylinder_034.update()
me_cylinder_036 = bpy.data.meshes.new('Cylinder.036')
me_cylinder_036.from_pydata([(0.0, 193.0, -1.0), (0.866, 191.5, -1.0), (0.0, 193.0, 1.0), (-0.866, 191.5, -1.0), (-0.866, 191.5, 1.0), (0.866, 191.5, 1.0)], [], [(0, 1, 3), (0, 2, 5, 1), (3, 4, 2, 0), (1, 5, 4, 3), (5, 2, 4)])
me_cylinder_036.polygons.foreach_set('use_smooth', [True] * 5)
_uv = me_cylinder_036.uv_layers.new(name='UVMap')
_uv.uv.foreach_set('vector', [0.75, 0.49, 0.9578, 0.13, 0.5422, 0.13, 1.0, 0.5, 1.0, 1.0, 0.6667, 1.0, 0.6667, 0.5, 0.3333, 0.5, 0.3333, 1.0, -5.96e-08, 1.0, -5.96e-08, 0.5, 0.6667, 0.5, 0.6667, 1.0, 0.3333, 1.0, 0.3333, 0.5, 0.4578, 0.13, 0.25, 0.49, 0.04215, 0.13])
me_cylinder_036.update()
me_cylinder_038 = bpy.data.meshes.new('Cylinder.038')
me_cylinder_038.from_pydata([(0.0, 205.0, -1.0), (0.866, 203.5, -1.0), (0.0, 205.0, 1.0), (-0.866, 203.5, -1.0), (-0.866, 203.5, 1.0), (0.866, 203.5, 1.0)], [], [(0, 1, 3), (0, 2, 5, 1), (3, 4, 2, 0), (1, 5, 4, 3), (5, 2, 4)])
me_cylinder_038.polygons.foreach_set('use_smooth', [True] * 5)
_uv = me_cylinder_038.uv_layers.new(name='UVMap')
_uv.uv.foreach_set('vector', [0.75, 0.49, 0.9578, 0.13, 0.5422, 0.13, 1.0, 0.5, 1.0, 1.0, 0.6667, 1.0, 0.6667, 0.5, 0.3333, 0.5, 0.3333, 1.0, -5.96e-08, 1.0, -5.96e-08, 0.5, 0.6667, 0.5, 0.6667, 1.0, 0.3333, 1.0, 0.3333, 0.5, 0.4578, 0.13, 0.25, 0.49, 0.04215, 0.13])
me_cylinder_038.update()
me_cylinder_040 = bpy.data.meshes.new('Cylinder.040')
me_cylinder_040.from_pydata([(0.0, 217.0, -1.0), (0.866, 215.5, -1.0), (0.0, 217.0, 1.0), (-0.866, 215.5, -1.0), (-0.866, 215.5, 1.0), (0.866, 215.5, 1.0)], [], [(0, 1, 3), (0, 2, 5, 1), (3, 4, 2, 0), (1, 5, 4, 3), (5, 2, 4)])
me_cylinder_040.polygons.foreach_set('use_smooth', [True] * 5)
_uv = me_cylinder_040.uv_layers.new(name='UVMap')
_uv.uv.foreach_set('vector', [0.75, 0.49, 0.9578, 0.13, 0.5422, 0.13, 1.0, 0.5, 1.0, 1.0, 0.6667, 1.0, 0.6667, 0.5, 0.3333, 0.5, 0.3333, 1.0, -5.96e-08, 1.0, -5.96e-08, 0.5, 0.6667, 0.5, 0.6667, 1.0, 0.3333, 1.0, 0.3333, 0.5, 0.4578, 0.13, 0.25, 0.49, 0.04215, 0.13])
me_cylinder_040.update()
me_cylinder_042 = bpy.data.meshes.new('Cylinder.042')
me_cylinder_042.from_pydata([(0.0, 229.0, -1.0), (0.866, 227.5, -1.0), (0.0, 229.0, 1.0), (-0.866, 227.5, -1.0), (-0.866, 227.5, 1.0), (0.866, 227.5, 1.0)], [], [(0, 1, 3), (0, 2, 5, 1), (3, 4, 2, 0), (1, 5, 4, 3), (5, 2, 4)])
me_cylinder_042.polygons.foreach_set('use_smooth', [True] * 5)
_uv = me_cylinder_042.uv_layers.new(name='UVMap')
_uv.uv.foreach_set('vector', [0.75, 0.49, 0.9578, 0.13, 0.5422, 0.13, 1.0, 0.5, 1.0, 1.0, 0.6667, 1.0, 0.6667, 0.5, 0.3333, 0.5, 0.3333, 1.0, -5.96e-08, 1.0, -5.96e-08, 0.5, 0.6667, 0.5, 0.6667, 1.0, 0.3333, 1.0, 0.3333, 0.5, 0.4578, 0.13, 0.25, 0.49, 0.04215, 0.13])
me_cylinder_042.update()
me_cylinder_044 = bpy.data.meshes.new('Cylinder.044')
me_cylinder_044.from_pydata([(0.0, 241.0, -1.0), (0.866, 239.5, -1.0), (0.0, 241.0, 1.0), (-0.866, 239.5, -1.0), (-0.866, 239.5, 1.0), (0.866, 239.5, 1.0)], [], [(0, 1, 3), (0, 2, 5, 1), (3, 4, 2, 0), (1, 5, 4, 3), (5, 2, 4)])
me_cylinder_044.polygons.foreach_set('use_smooth', [True] * 5)
_uv = me_cylinder_044.uv_layers.new(name='UVMap')
_uv.uv.foreach_set('vector', [0.75, 0.49, 0.9578, 0.13, 0.5422, 0.13, 1.0, 0.5, 1.0, 1.0, 0.6667, 1.0, 0.6667, 0.5, 0.3333, 0.5, 0.3333, 1.0, -5.96e-08, 1.0, -5.96e-08, 0.5, 0.6667, 0.5, 0.6667, 1.0, 0.3333, 1.0, 0.3333, 0.5, 0.4578, 0.13, 0.25, 0.49, 0.04215, 0.13])
me_cylinder_044.update()
me_cylinder_046 = bpy.data.meshes.new('Cylinder.046')
me_cylinder_046.from_pydata([(0.0, 253.0, -1.0), (0.866, 251.5, -1.0), (0.0, 253.0, 1.0), (-0.866, 251.5, -1.0), (-0.866, 251.5, 1.0), (0.866, 251.5, 1.0)], [], [(0, 1, 3), (0, 2, 5, 1), (3, 4, 2, 0), (1, 5, 4, 3), (5, 2, 4)])
me_cylinder_046.polygons.foreach_set('use_smooth', [True] * 5)
_uv = me_cylinder_046.uv_layers.new(name='UVMap')
_uv.uv.foreach_set('vector', [0.75, 0.49, 0.9578, 0.13, 0.5422, 0.13, 1.0, 0.5, 1.0, 1.0, 0.6667, 1.0, 0.6667, 0.5, 0.3333, 0.5, 0.3333, 1.0, -5.96e-08, 1.0, -5.96e-08, 0.5, 0.6667, 0.5, 0.6667, 1.0, 0.3333, 1.0, 0.3333, 0.5, 0.4578, 0.13, 0.25, 0.49, 0.04215, 0.13])
me_cylinder_046.update()
me_cylinder_048 = bpy.data.meshes.new('Cylinder.048')
me_cylinder_048.from_pydata([(0.0, 265.0, -1.0), (0.866, 263.5, -1.0), (0.0, 265.0, 1.0), (-0.866, 263.5, -1.0), (-0.866, 263.5, 1.0), (0.866, 263.5, 1.0)], [], [(0, 1, 3), (0, 2, 5, 1), (3, 4, 2, 0), (1, 5, 4, 3), (5, 2, 4)])
me_cylinder_048.polygons.foreach_set('use_smooth', [True] * 5)
_uv = me_cylinder_048.uv_layers.new(name='UVMap')
_uv.uv.foreach_set('vector', [0.75, 0.49, 0.9578, 0.13, 0.5422, 0.13, 1.0, 0.5, 1.0, 1.0, 0.6667, 1.0, 0.6667, 0.5, 0.3333, 0.5, 0.3333, 1.0, -5.96e-08, 1.0, -5.96e-08, 0.5, 0.6667, 0.5, 0.6667, 1.0, 0.3333, 1.0, 0.3333, 0.5, 0.4578, 0.13, 0.25, 0.49, 0.04215, 0.13])
me_cylinder_048.update()
me_cylinder_050 = bpy.data.meshes.new('Cylinder.050')
me_cylinder_050.from_pydata([(0.0, 277.0, -1.0), (0.866, 275.5, -1.0), (0.0, 277.0, 1.0), (-0.866, 275.5, -1.0), (-0.866, 275.5, 1.0), (0.866, 275.5, 1.0)], [], [(0, 1, 3), (0, 2, 5, 1), (3, 4, 2, 0), (1, 5, 4, 3), (5, 2, 4)])
me_cylinder_050.polygons.foreach_set('use_smooth', [True] * 5)
_uv = me_cylinder_050.uv_layers.new(name='UVMap')
_uv.uv.foreach_set('vector', [0.75, 0.49, 0.9578, 0.13, 0.5422, 0.13, 1.0, 0.5, 1.0, 1.0, 0.6667, 1.0, 0.6667, 0.5, 0.3333, 0.5, 0.3333, 1.0, -5.96e-08, 1.0, -5.96e-08, 0.5, 0.6667, 0.5, 0.6667, 1.0, 0.3333, 1.0, 0.3333, 0.5, 0.4578, 0.13, 0.25, 0.49, 0.04215, 0.13])
me_cylinder_050.update()
me_cylinder_052 = bpy.data.meshes.new('Cylinder.052')
me_cylinder_052.from_pydata([(0.0, 289.0, -1.0), (0.866, 287.5, -1.0), (0.0, 289.0, 1.0), (-0.866, 287.5, -1.0), (-0.866, 287.5, 1.0), (0.866, 287.5, 1.0)], [], [(0, 1, 3), (0, 2, 5, 1), (3, 4, 2, 0), (1, 5, 4, 3), (5, 2, 4)])
me_cylinder_052.polygons.foreach_set('use_smooth', [True] * 5)
_uv = me_cylinder_052.uv_layers.new(name='UVMap')
_uv.uv.foreach_set('vector', [0.75, 0.49, 0.9578, 0.13, 0.5422, 0.13, 1.0, 0.5, 1.0, 1.0, 0.6667, 1.0, 0.6667, 0.5, 0.3333, 0.5, 0.3333, 1.0, -5.96e-08, 1.0, -5.96e-08, 0.5, 0.6667, 0.5, 0.6667, 1.0, 0.3333, 1.0, 0.3333, 0.5, 0.4578, 0.13, 0.25, 0.49, 0.04215, 0.13])
me_cylinder_052.update()
me_cylinder_054 = bpy.data.meshes.new('Cylinder.054')
me_cylinder_054.from_pydata([(0.0, 301.0, -1.0), (0.866, 299.5, -1.0), (0.0, 301.0, 1.0), (-0.866, 299.5, -1.0), (-0.866, 299.5, 1.0), (0.866, 299.5, 1.0)], [], [(0, 1, 3), (0, 2, 5, 1), (3, 4, 2, 0), (1, 5, 4, 3), (5, 2, 4)])
me_cylinder_054.polygons.foreach_set('use_smooth', [True] * 5)
_uv = me_cylinder_054.uv_layers.new(name='UVMap')
_uv.uv.foreach_set('vector', [0.75, 0.49, 0.9578, 0.13, 0.5422, 0.13, 1.0, 0.5, 1.0, 1.0, 0.6667, 1.0, 0.6667, 0.5, 0.3333, 0.5, 0.3333, 1.0, -5.96e-08, 1.0, -5.96e-08, 0.5, 0.6667, 0.5, 0.6667, 1.0, 0.3333, 1.0, 0.3333, 0.5, 0.4578, 0.13, 0.25, 0.49, 0.04215, 0.13])
me_cylinder_054.update()
me_cylinder_056 = bpy.data.meshes.new('Cylinder.056')
me_cylinder_056.from_pydata([(0.0, 313.0, -1.0), (0.866, 311.5, -1.0), (0.0, 313.0, 1.0), (-0.866, 311.5, -1.0), (-0.866, 311.5, 1.0), (0.866, 311.5, 1.0)], [], [(0, 1, 3), (0, 2, 5, 1), (3, 4, 2, 0), (1, 5, 4, 3), (5, 2, 4)])
me_cylinder_056.polygons.foreach_set('use_smooth', [True] * 5)
_uv = me_cylinder_056.uv_layers.new(name='UVMap')
_uv.uv.foreach_set('vector', [0.75, 0.49, 0.9578, 0.13, 0.5422, 0.13, 1.0, 0.5, 1.0, 1.0, 0.6667, 1.0, 0.6667, 0.5, 0.3333, 0.5, 0.3333, 1.0, -5.96e-08, 1.0, -5.96e-08, 0.5, 0.6667, 0.5, 0.6667, 1.0, 0.3333, 1.0, 0.3333, 0.5, 0.4578, 0.13, 0.25, 0.49, 0.04215, 0.13])
me_cylinder_056.update()
me_cylinder_058 = bpy.data.meshes.new('Cylinder.058')
me_cylinder_058.from_pydata([(0.0, 325.0, -1.0), (0.866, 323.5, -1.0), (0.0, 325.0, 1.0), (-0.866, 323.5, -1.0), (-0.866, 323.5, 1.0), (0.866, 323.5, 1.0)], [], [(0, 1, 3), (0, 2, 5, 1), (3, 4, 2, 0), (1, 5, 4, 3), (5, 2, 4)])
me_cylinder_058.polygons.foreach_set('use_smooth', [True] * 5)
_uv = me_cylinder_058.uv_layers.new(name='UVMap')
_uv.uv.foreach_set('vector', [0.75, 0.49, 0.9578, 0.13, 0.5422, 0.13, 1.0, 0.5, 1.0, 1.0, 0.6667, 1.0, 0.6667, 0.5, 0.3333, 0.5, 0.3333, 1.0, -5.96e-08, 1.0, -5.96e-08, 0.5, 0.6667, 0.5, 0.6667, 1.0, 0.3333, 1.0, 0.3333, 0.5, 0.4578, 0.13, 0.25, 0.49, 0.04215, 0.13])
me_cylinder_058.update()
me_cylinder_060 = bpy.data.meshes.new('Cylinder.060')
me_cylinder_060.from_pydata([(0.0, 337.0, -1.0), (0.866, 335.5, -1.0), (0.0, 337.0, 1.0), (-0.866, 335.5, -1.0), (-0.866, 335.5, 1.0), (0.866, 335.5, 1.0)], [], [(0, 1, 3), (0, 2, 5, 1), (3, 4, 2, 0), (1, 5, 4, 3), (5, 2, 4)])
me_cylinder_060.polygons.foreach_set('use_smooth', [True] * 5)
_uv = me_cylinder_060.uv_layers.new(name='UVMap')
_uv.uv.foreach_set('vector', [0.75, 0.49, 0.9578, 0.13, 0.5422, 0.13, 1.0, 0.5, 1.0, 1.0, 0.6667, 1.0, 0.6667, 0.5, 0.3333, 0.5, 0.3333, 1.0, -5.96e-08, 1.0, -5.96e-08, 0.5, 0.6667, 0.5, 0.6667, 1.0, 0.3333, 1.0, 0.3333, 0.5, 0.4578, 0.13, 0.25, 0.49, 0.04215, 0.13])
me_cylinder_060.update()
me_cylinder_065 = bpy.data.meshes.new('Cylinder.065')
me_cylinder_065.from_pydata([(0.0, 313.0, -1.0), (0.866, 311.5, -1.0), (0.0, 313.0, 1.0), (-0.866, 311.5, -1.0), (-0.866, 311.5, 1.0), (0.866, 311.5, 1.0)], [], [(0, 1, 3), (0, 2, 5, 1), (3, 4, 2, 0), (1, 5, 4, 3), (5, 2, 4)])
me_cylinder_065.polygons.foreach_set('use_smooth', [True] * 5)
_uv = me_cylinder_065.uv_layers.new(name='UVMap')
_uv.uv.foreach_set('vector', [0.75, 0.49, 0.9578, 0.13, 0.5422, 0.13, 1.0, 0.5, 1.0, 1.0, 0.6667, 1.0, 0.6667, 0.5, 0.3333, 0.5, 0.3333, 1.0, -5.96e-08, 1.0, -5.96e-08, 0.5, 0.6667, 0.5, 0.6667, 1.0, 0.3333, 1.0, 0.3333, 0.5, 0.4578, 0.13, 0.25, 0.49, 0.04215, 0.13])
me_cylinder_065.update()
me_cylinder_067 = bpy.data.meshes.new('Cylinder.067')
me_cylinder_067.from_pydata([(0.0, 301.0, -1.0), (0.866, 299.5, -1.0), (0.0, 301.0, 1.0), (-0.866, 299.5, -1.0), (-0.866, 299.5, 1.0), (0.866, 299.5, 1.0)], [], [(0, 1, 3), (0, 2, 5, 1), (3, 4, 2, 0), (1, 5, 4, 3), (5, 2, 4)])
me_cylinder_067.polygons.foreach_set('use_smooth', [True] * 5)
_uv = me_cylinder_067.uv_layers.new(name='UVMap')
_uv.uv.foreach_set('vector', [0.75, 0.49, 0.9578, 0.13, 0.5422, 0.13, 1.0, 0.5, 1.0, 1.0, 0.6667, 1.0, 0.6667, 0.5, 0.3333, 0.5, 0.3333, 1.0, -5.96e-08, 1.0, -5.96e-08, 0.5, 0.6667, 0.5, 0.6667, 1.0, 0.3333, 1.0, 0.3333, 0.5, 0.4578, 0.13, 0.25, 0.49, 0.04215, 0.13])
me_cylinder_067.update()
me_cylinder_069 = bpy.data.meshes.new('Cylinder.069')
me_cylinder_069.from_pydata([(0.0, 289.0, -1.0), (0.866, 287.5, -1.0), (0.0, 289.0, 1.0), (-0.866, 287.5, -1.0), (-0.866, 287.5, 1.0), (0.866, 287.5, 1.0)], [], [(0, 1, 3), (0, 2, 5, 1), (3, 4, 2, 0), (1, 5, 4, 3), (5, 2, 4)])
me_cylinder_069.polygons.foreach_set('use_smooth', [True] * 5)
_uv = me_cylinder_069.uv_layers.new(name='UVMap')
_uv.uv.foreach_set('vector', [0.75, 0.49, 0.9578, 0.13, 0.5422, 0.13, 1.0, 0.5, 1.0, 1.0, 0.6667, 1.0, 0.6667, 0.5, 0.3333, 0.5, 0.3333, 1.0, -5.96e-08, 1.0, -5.96e-08, 0.5, 0.6667, 0.5, 0.6667, 1.0, 0.3333, 1.0, 0.3333, 0.5, 0.4578, 0.13, 0.25, 0.49, 0.04215, 0.13])
me_cylinder_069.update()
me_cylinder_071 = bpy.data.meshes.new('Cylinder.071')
me_cylinder_071.from_pydata([(0.0, 277.0, -1.0), (0.866, 275.5, -1.0), (0.0, 277.0, 1.0), (-0.866, 275.5, -1.0), (-0.866, 275.5, 1.0), (0.866, 275.5, 1.0)], [], [(0, 1, 3), (0, 2, 5, 1), (3, 4, 2, 0), (1, 5, 4, 3), (5, 2, 4)])
me_cylinder_071.polygons.foreach_set('use_smooth', [True] * 5)
_uv = me_cylinder_071.uv_layers.new(name='UVMap')
_uv.uv.foreach_set('vector', [0.75, 0.49, 0.9578, 0.13, 0.5422, 0.13, 1.0, 0.5, 1.0, 1.0, 0.6667, 1.0, 0.6667, 0.5, 0.3333, 0.5, 0.3333, 1.0, -5.96e-08, 1.0, -5.96e-08, 0.5, 0.6667, 0.5, 0.6667, 1.0, 0.3333, 1.0, 0.3333, 0.5, 0.4578, 0.13, 0.25, 0.49, 0.04215, 0.13])
me_cylinder_071.update()
me_cylinder_073 = bpy.data.meshes.new('Cylinder.073')
me_cylinder_073.from_pydata([(0.0, 265.0, -1.0), (0.866, 263.5, -1.0), (0.0, 265.0, 1.0), (-0.866, 263.5, -1.0), (-0.866, 263.5, 1.0), (0.866, 263.5, 1.0)], [], [(0, 1, 3), (0, 2, 5, 1), (3, 4, 2, 0), (1, 5, 4, 3), (5, 2, 4)])
me_cylinder_073.polygons.foreach_set('use_smooth', [True] * 5)
_uv = me_cylinder_073.uv_layers.new(name='UVMap')
_uv.uv.foreach_set('vector', [0.75, 0.49, 0.9578, 0.13, 0.5422, 0.13, 1.0, 0.5, 1.0, 1.0, 0.6667, 1.0, 0.6667, 0.5, 0.3333, 0.5, 0.3333, 1.0, -5.96e-08, 1.0, -5.96e-08, 0.5, 0.6667, 0.5, 0.6667, 1.0, 0.3333, 1.0, 0.3333, 0.5, 0.4578, 0.13, 0.25, 0.49, 0.04215, 0.13])
me_cylinder_073.update()
me_cylinder_075 = bpy.data.meshes.new('Cylinder.075')
me_cylinder_075.from_pydata([(0.0, 253.0, -1.0), (0.866, 251.5, -1.0), (0.0, 253.0, 1.0), (-0.866, 251.5, -1.0), (-0.866, 251.5, 1.0), (0.866, 251.5, 1.0)], [], [(0, 1, 3), (0, 2, 5, 1), (3, 4, 2, 0), (1, 5, 4, 3), (5, 2, 4)])
me_cylinder_075.polygons.foreach_set('use_smooth', [True] * 5)
_uv = me_cylinder_075.uv_layers.new(name='UVMap')
_uv.uv.foreach_set('vector', [0.75, 0.49, 0.9578, 0.13, 0.5422, 0.13, 1.0, 0.5, 1.0, 1.0, 0.6667, 1.0, 0.6667, 0.5, 0.3333, 0.5, 0.3333, 1.0, -5.96e-08, 1.0, -5.96e-08, 0.5, 0.6667, 0.5, 0.6667, 1.0, 0.3333, 1.0, 0.3333, 0.5, 0.4578, 0.13, 0.25, 0.49, 0.04215, 0.13])
me_cylinder_075.update()
me_cylinder_077 = bpy.data.meshes.new('Cylinder.077')
me_cylinder_077.from_pydata([(0.0, 241.0, -1.0), (0.866, 239.5, -1.0), (0.0, 241.0, 1.0), (-0.866, 239.5, -1.0), (-0.866, 239.5, 1.0), (0.866, 239.5, 1.0)], [], [(0, 1, 3), (0, 2, 5, 1), (3, 4, 2, 0), (1, 5, 4, 3), (5, 2, 4)])
me_cylinder_077.polygons.foreach_set('use_smooth', [True] * 5)
_uv = me_cylinder_077.uv_layers.new(name='UVMap')
_uv.uv.foreach_set('vector', [0.75, 0.49, 0.9578, 0.13, 0.5422, 0.13, 1.0, 0.5, 1.0, 1.0, 0.6667, 1.0, 0.6667, 0.5, 0.3333, 0.5, 0.3333, 1.0, -5.96e-08, 1.0, -5.96e-08, 0.5, 0.6667, 0.5, 0.6667, 1.0, 0.3333, 1.0, 0.3333, 0.5, 0.4578, 0.13, 0.25, 0.49, 0.04215, 0.13])
me_cylinder_077.update()
me_cylinder_079 = bpy.data.meshes.new('Cylinder.079')
me_cylinder_079.from_pydata([(0.0, 229.0, -1.0), (0.866, 227.5, -1.0), (0.0, 229.0, 1.0), (-0.866, 227.5, -1.0), (-0.866, 227.5, 1.0), (0.866, 227.5, 1.0)], [], [(0, 1, 3), (0, 2, 5, 1), (3, 4, 2, 0), (1, 5, 4, 3), (5, 2, 4)])
me_cylinder_079.polygons.foreach_set('use_smooth', [True] * 5)
_uv = me_cylinder_079.uv_layers.new(name='UVMap')
_uv.uv.foreach_set('vector', [0.75, 0.49, 0.9578, 0.13, 0.5422, 0.13, 1.0, 0.5, 1.0, 1.0, 0.6667, 1.0, 0.6667, 0.5, 0.3333, 0.5, 0.3333, 1.0, -5.96e-08, 1.0, -5.96e-08, 0.5, 0.6667, 0.5, 0.6667, 1.0, 0.3333, 1.0, 0.3333, 0.5, 0.4578, 0.13, 0.25, 0.49, 0.04215, 0.13])
me_cylinder_079.update()
me_cylinder_081 = bpy.data.meshes.new('Cylinder.081')
me_cylinder_081.from_pydata([(0.0, 217.0, -1.0), (0.866, 215.5, -1.0), (0.0, 217.0, 1.0), (-0.866, 215.5, -1.0), (-0.866, 215.5, 1.0), (0.866, 215.5, 1.0)], [], [(0, 1, 3), (0, 2, 5, 1), (3, 4, 2, 0), (1, 5, 4, 3), (5, 2, 4)])
me_cylinder_081.polygons.foreach_set('use_smooth', [True] * 5)
_uv = me_cylinder_081.uv_layers.new(name='UVMap')
_uv.uv.foreach_set('vector', [0.75, 0.49, 0.9578, 0.13, 0.5422, 0.13, 1.0, 0.5, 1.0, 1.0, 0.6667, 1.0, 0.6667, 0.5, 0.3333, 0.5, 0.3333, 1.0, -5.96e-08, 1.0, -5.96e-08, 0.5, 0.6667, 0.5, 0.6667, 1.0, 0.3333, 1.0, 0.3333, 0.5, 0.4578, 0.13, 0.25, 0.49, 0.04215, 0.13])
me_cylinder_081.update()
me_cylinder_083 = bpy.data.meshes.new('Cylinder.083')
me_cylinder_083.from_pydata([(0.0, 205.0, -1.0), (0.866, 203.5, -1.0), (0.0, 205.0, 1.0), (-0.866, 203.5, -1.0), (-0.866, 203.5, 1.0), (0.866, 203.5, 1.0)], [], [(0, 1, 3), (0, 2, 5, 1), (3, 4, 2, 0), (1, 5, 4, 3), (5, 2, 4)])
me_cylinder_083.polygons.foreach_set('use_smooth', [True] * 5)
_uv = me_cylinder_083.uv_layers.new(name='UVMap')
_uv.uv.foreach_set('vector', [0.75, 0.49, 0.9578, 0.13, 0.5422, 0.13, 1.0, 0.5, 1.0, 1.0, 0.6667, 1.0, 0.6667, 0.5, 0.3333, 0.5, 0.3333, 1.0, -5.96e-08, 1.0, -5.96e-08, 0.5, 0.6667, 0.5, 0.6667, 1.0, 0.3333, 1.0, 0.3333, 0.5, 0.4578, 0.13, 0.25, 0.49, 0.04215, 0.13])
me_cylinder_083.update()
me_cylinder_085 = bpy.data.meshes.new('Cylinder.085')
me_cylinder_085.from_pydata([(0.0, 193.0, -1.0), (0.866, 191.5, -1.0), (0.0, 193.0, 1.0), (-0.866, 191.5, -1.0), (-0.866, 191.5, 1.0), (0.866, 191.5, 1.0)], [], [(0, 1, 3), (0, 2, 5, 1), (3, 4, 2, 0), (1, 5, 4, 3), (5, 2, 4)])
me_cylinder_085.polygons.foreach_set('use_smooth', [True] * 5)
_uv = me_cylinder_085.uv_layers.new(name='UVMap')
_uv.uv.foreach_set('vector', [0.75, 0.49, 0.9578, 0.13, 0.5422, 0.13, 1.0, 0.5, 1.0, 1.0, 0.6667, 1.0, 0.6667, 0.5, 0.3333, 0.5, 0.3333, 1.0, -5.96e-08, 1.0, -5.96e-08, 0.5, 0.6667, 0.5, 0.6667, 1.0, 0.3333, 1.0, 0.3333, 0.5, 0.4578, 0.13, 0.25, 0.49, 0.04215, 0.13])
me_cylinder_085.update()
me_cylinder_087 = bpy.data.meshes.new('Cylinder.087')
me_cylinder_087.from_pydata([(0.0, 181.0, -1.0), (0.866, 179.5, -1.0), (0.0, 181.0, 1.0), (-0.866, 179.5, -1.0), (-0.866, 179.5, 1.0), (0.866, 179.5, 1.0)], [], [(0, 1, 3), (0, 2, 5, 1), (3, 4, 2, 0), (1, 5, 4, 3), (5, 2, 4)])
me_cylinder_087.polygons.foreach_set('use_smooth', [True] * 5)
_uv = me_cylinder_087.uv_layers.new(name='UVMap')
_uv.uv.foreach_set('vector', [0.75, 0.49, 0.9578, 0.13, 0.5422, 0.13, 1.0, 0.5, 1.0, 1.0, 0.6667, 1.0, 0.6667, 0.5, 0.3333, 0.5, 0.3333, 1.0, -5.96e-08, 1.0, -5.96e-08, 0.5, 0.6667, 0.5, 0.6667, 1.0, 0.3333, 1.0, 0.3333, 0.5, 0.4578, 0.13, 0.25, 0.49, 0.04215, 0.13])
me_cylinder_087.update()
me_cylinder_089 = bpy.data.meshes.new('Cylinder.089')
me_cylinder_089.from_pydata([(0.0, 169.0, -1.0), (0.866, 167.5, -1.0), (0.0, 169.0, 1.0), (-0.866, 167.5, -1.0), (-0.866, 167.5, 1.0), (0.866, 167.5, 1.0)], [], [(0, 1, 3), (0, 2, 5, 1), (3, 4, 2, 0), (1, 5, 4, 3), (5, 2, 4)])
me_cylinder_089.polygons.foreach_set('use_smooth', [True] * 5)
_uv = me_cylinder_089.uv_layers.new(name='UVMap')
_uv.uv.foreach_set('vector', [0.75, 0.49, 0.9578, 0.13, 0.5422, 0.13, 1.0, 0.5, 1.0, 1.0, 0.6667, 1.0, 0.6667, 0.5, 0.3333, 0.5, 0.3333, 1.0, -5.96e-08, 1.0, -5.96e-08, 0.5, 0.6667, 0.5, 0.6667, 1.0, 0.3333, 1.0, 0.3333, 0.5, 0.4578, 0.13, 0.25, 0.49, 0.04215, 0.13])
me_cylinder_089.update()
me_cylinder_091 = bpy.data.meshes.new('Cylinder.091')
me_cylinder_091.from_pydata([(0.0, 157.0, -1.0), (0.866, 155.5, -1.0), (0.0, 157.0, 1.0), (-0.866, 155.5, -1.0), (-0.866, 155.5, 1.0), (0.866, 155.5, 1.0)], [], [(0, 1, 3), (0, 2, 5, 1), (3, 4, 2, 0), (1, 5, 4, 3), (5, 2, 4)])
me_cylinder_091.polygons.foreach_set('use_smooth', [True] * 5)
_uv = me_cylinder_091.uv_layers.new(name='UVMap')
_uv.uv.foreach_set('vector', [0.75, 0.49, 0.9578, 0.13, 0.5422, 0.13, 1.0, 0.5, 1.0, 1.0, 0.6667, 1.0, 0.6667, 0.5, 0.3333, 0.5, 0.3333, 1.0, -5.96e-08, 1.0, -5.96e-08, 0.5, 0.6667, 0.5, 0.6667, 1.0, 0.3333, 1.0, 0.3333, 0.5, 0.4578, 0.13, 0.25, 0.49, 0.04215, 0.13])
me_cylinder_091.update()
me_cylinder_093 = bpy.data.meshes.new('Cylinder.093')
me_cylinder_093.from_pydata([(0.0, 145.0, -1.0), (0.866, 143.5, -1.0), (0.0, 145.0, 1.0), (-0.866, 143.5, -1.0), (-0.866, 143.5, 1.0), (0.866, 143.5, 1.0)], [], [(0, 1, 3), (0, 2, 5, 1), (3, 4, 2, 0), (1, 5, 4, 3), (5, 2, 4)])
me_cylinder_093.polygons.foreach_set('use_smooth', [True] * 5)
_uv = me_cylinder_093.uv_layers.new(name='UVMap')
_uv.uv.foreach_set('vector', [0.75, 0.49, 0.9578, 0.13, 0.5422, 0.13, 1.0, 0.5, 1.0, 1.0, 0.6667, 1.0, 0.6667, 0.5, 0.3333, 0.5, 0.3333, 1.0, -5.96e-08, 1.0, -5.96e-08, 0.5, 0.6667, 0.5, 0.6667, 1.0, 0.3333, 1.0, 0.3333, 0.5, 0.4578, 0.13, 0.25, 0.49, 0.04215, 0.13])
me_cylinder_093.update()
me_cylinder_095 = bpy.data.meshes.new('Cylinder.095')
me_cylinder_095.from_pydata([(0.0, 133.0, -1.0), (0.866, 131.5, -1.0), (0.0, 133.0, 1.0), (-0.866, 131.5, -1.0), (-0.866, 131.5, 1.0), (0.866, 131.5, 1.0)], [], [(0, 1, 3), (0, 2, 5, 1), (3, 4, 2, 0), (1, 5, 4, 3), (5, 2, 4)])
me_cylinder_095.polygons.foreach_set('use_smooth', [True] * 5)
_uv = me_cylinder_095.uv_layers.new(name='UVMap')
_uv.uv.foreach_set('vector', [0.75, 0.49, 0.9578, 0.13, 0.5422, 0.13, 1.0, 0.5, 1.0, 1.0, 0.6667, 1.0, 0.6667, 0.5, 0.3333, 0.5, 0.3333, 1.0, -5.96e-08, 1.0, -5.96e-08, 0.5, 0.6667, 0.5, 0.6667, 1.0, 0.3333, 1.0, 0.3333, 0.5, 0.4578, 0.13, 0.25, 0.49, 0.04215, 0.13])
me_cylinder_095.update()
me_cylinder_097 = bpy.data.meshes.new('Cylinder.097')
me_cylinder_097.from_pydata([(0.0, 121.0, -1.0), (0.866, 119.5, -1.0), (0.0, 121.0, 1.0), (-0.866, 119.5, -1.0), (-0.866, 119.5, 1.0), (0.866, 119.5, 1.0)], [], [(0, 1, 3), (0, 2, 5, 1), (3, 4, 2, 0), (1, 5, 4, 3), (5, 2, 4)])
me_cylinder_097.polygons.foreach_set('use_smooth', [True] * 5)
_uv = me_cylinder_097.uv_layers.new(name='UVMap')
_uv.uv.foreach_set('vector', [0.75, 0.49, 0.9578, 0.13, 0.5422, 0.13, 1.0, 0.5, 1.0, 1.0, 0.6667, 1.0, 0.6667, 0.5, 0.3333, 0.5, 0.3333, 1.0, -5.96e-08, 1.0, -5.96e-08, 0.5, 0.6667, 0.5, 0.6667, 1.0, 0.3333, 1.0, 0.3333, 0.5, 0.4578, 0.13, 0.25, 0.49, 0.04215, 0.13])
me_cylinder_097.update()
me_cylinder_099 = bpy.data.meshes.new('Cylinder.099')
me_cylinder_099.from_pydata([(0.0, 109.0, -1.0), (0.866, 107.5, -1.0), (0.0, 109.0, 1.0), (-0.866, 107.5, -1.0), (-0.866, 107.5, 1.0), (0.866, 107.5, 1.0)], [], [(0, 1, 3), (0, 2, 5, 1), (3, 4, 2, 0), (1, 5, 4, 3), (5, 2, 4)])
me_cylinder_099.polygons.foreach_set('use_smooth', [True] * 5)
_uv = me_cylinder_099.uv_layers.new(name='UVMap')
_uv.uv.foreach_set('vector', [0.75, 0.49, 0.9578, 0.13, 0.5422, 0.13, 1.0, 0.5, 1.0, 1.0, 0.6667, 1.0, 0.6667, 0.5, 0.3333, 0.5, 0.3333, 1.0, -5.96e-08, 1.0, -5.96e-08, 0.5, 0.6667, 0.5, 0.6667, 1.0, 0.3333, 1.0, 0.3333, 0.5, 0.4578, 0.13, 0.25, 0.49, 0.04215, 0.13])
me_cylinder_099.update()
me_cylinder_101 = bpy.data.meshes.new('Cylinder.101')
me_cylinder_101.from_pydata([(0.0, 97.0, -1.0), (0.866, 95.5, -1.0), (0.0, 97.0, 1.0), (-0.866, 95.5, -1.0), (-0.866, 95.5, 1.0), (0.866, 95.5, 1.0)], [], [(0, 1, 3), (0, 2, 5, 1), (3, 4, 2, 0), (1, 5, 4, 3), (5, 2, 4)])
me_cylinder_101.polygons.foreach_set('use_smooth', [True] * 5)
_uv = me_cylinder_101.uv_layers.new(name='UVMap')
_uv.uv.foreach_set('vector', [0.75, 0.49, 0.9578, 0.13, 0.5422, 0.13, 1.0, 0.5, 1.0, 1.0, 0.6667, 1.0, 0.6667, 0.5, 0.3333, 0.5, 0.3333, 1.0, -5.96e-08, 1.0, -5.96e-08, 0.5, 0.6667, 0.5, 0.6667, 1.0, 0.3333, 1.0, 0.3333, 0.5, 0.4578, 0.13, 0.25, 0.49, 0.04215, 0.13])
me_cylinder_101.update()
me_cylinder_103 = bpy.data.meshes.new('Cylinder.103')
me_cylinder_103.from_pydata([(0.0, 85.0, -1.0), (0.866, 83.5, -1.0), (0.0, 85.0, 1.0), (-0.866, 83.5, -1.0), (-0.866, 83.5, 1.0), (0.866, 83.5, 1.0)], [], [(0, 1, 3), (0, 2, 5, 1), (3, 4, 2, 0), (1, 5, 4, 3), (5, 2, 4)])
me_cylinder_103.polygons.foreach_set('use_smooth', [True] * 5)
_uv = me_cylinder_103.uv_layers.new(name='UVMap')
_uv.uv.foreach_set('vector', [0.75, 0.49, 0.9578, 0.13, 0.5422, 0.13, 1.0, 0.5, 1.0, 1.0, 0.6667, 1.0, 0.6667, 0.5, 0.3333, 0.5, 0.3333, 1.0, -5.96e-08, 1.0, -5.96e-08, 0.5, 0.6667, 0.5, 0.6667, 1.0, 0.3333, 1.0, 0.3333, 0.5, 0.4578, 0.13, 0.25, 0.49, 0.04215, 0.13])
me_cylinder_103.update()
me_cylinder_105 = bpy.data.meshes.new('Cylinder.105')
me_cylinder_105.from_pydata([(0.0, 73.0, -1.0), (0.866, 71.5, -1.0), (0.0, 73.0, 1.0), (-0.866, 71.5, -1.0), (-0.866, 71.5, 1.0), (0.866, 71.5, 1.0)], [], [(0, 1, 3), (0, 2, 5, 1), (3, 4, 2, 0), (1, 5, 4, 3), (5, 2, 4)])
me_cylinder_105.polygons.foreach_set('use_smooth', [True] * 5)
_uv = me_cylinder_105.uv_layers.new(name='UVMap')
_uv.uv.foreach_set('vector', [0.75, 0.49, 0.9578, 0.13, 0.5422, 0.13, 1.0, 0.5, 1.0, 1.0, 0.6667, 1.0, 0.6667, 0.5, 0.3333, 0.5, 0.3333, 1.0, -5.96e-08, 1.0, -5.96e-08, 0.5, 0.6667, 0.5, 0.6667, 1.0, 0.3333, 1.0, 0.3333, 0.5, 0.4578, 0.13, 0.25, 0.49, 0.04215, 0.13])
me_cylinder_105.update()
me_cylinder_107 = bpy.data.meshes.new('Cylinder.107')
me_cylinder_107.from_pydata([(0.0, 61.0, -1.0), (0.866, 59.5, -1.0), (0.0, 61.0, 1.0), (-0.866, 59.5, -1.0), (-0.866, 59.5, 1.0), (0.866, 59.5, 1.0)], [], [(0, 1, 3), (0, 2, 5, 1), (3, 4, 2, 0), (1, 5, 4, 3), (5, 2, 4)])
me_cylinder_107.polygons.foreach_set('use_smooth', [True] * 5)
_uv = me_cylinder_107.uv_layers.new(name='UVMap')
_uv.uv.foreach_set('vector', [0.75, 0.49, 0.9578, 0.13, 0.5422, 0.13, 1.0, 0.5, 1.0, 1.0, 0.6667, 1.0, 0.6667, 0.5, 0.3333, 0.5, 0.3333, 1.0, -5.96e-08, 1.0, -5.96e-08, 0.5, 0.6667, 0.5, 0.6667, 1.0, 0.3333, 1.0, 0.3333, 0.5, 0.4578, 0.13, 0.25, 0.49, 0.04215, 0.13])
me_cylinder_107.update()
me_cylinder_109 = bpy.data.meshes.new('Cylinder.109')
me_cylinder_109.from_pydata([(0.0, 49.0, -1.0), (0.866, 47.5, -1.0), (0.0, 49.0, 1.0), (-0.866, 47.5, -1.0), (-0.866, 47.5, 1.0), (0.866, 47.5, 1.0)], [], [(0, 1, 3), (0, 2, 5, 1), (3, 4, 2, 0), (1, 5, 4, 3), (5, 2, 4)])
me_cylinder_109.polygons.foreach_set('use_smooth', [True] * 5)
_uv = me_cylinder_109.uv_layers.new(name='UVMap')
_uv.uv.foreach_set('vector', [0.75, 0.49, 0.9578, 0.13, 0.5422, 0.13, 1.0, 0.5, 1.0, 1.0, 0.6667, 1.0, 0.6667, 0.5, 0.3333, 0.5, 0.3333, 1.0, -5.96e-08, 1.0, -5.96e-08, 0.5, 0.6667, 0.5, 0.6667, 1.0, 0.3333, 1.0, 0.3333, 0.5, 0.4578, 0.13, 0.25, 0.49, 0.04215, 0.13])
me_cylinder_109.update()
me_cylinder_111 = bpy.data.meshes.new('Cylinder.111')
me_cylinder_111.from_pydata([(0.0, 37.0, -1.0), (0.866, 35.5, -1.0), (0.0, 37.0, 1.0), (-0.866, 35.5, -1.0), (-0.866, 35.5, 1.0), (0.866, 35.5, 1.0)], [], [(0, 1, 3), (0, 2, 5, 1), (3, 4, 2, 0), (1, 5, 4, 3), (5, 2, 4)])
me_cylinder_111.polygons.foreach_set('use_smooth', [True] * 5)
_uv = me_cylinder_111.uv_layers.new(name='UVMap')
_uv.uv.foreach_set('vector', [0.75, 0.49, 0.9578, 0.13, 0.5422, 0.13, 1.0, 0.5, 1.0, 1.0, 0.6667, 1.0, 0.6667, 0.5, 0.3333, 0.5, 0.3333, 1.0, -5.96e-08, 1.0, -5.96e-08, 0.5, 0.6667, 0.5, 0.6667, 1.0, 0.3333, 1.0, 0.3333, 0.5, 0.4578, 0.13, 0.25, 0.49, 0.04215, 0.13])
me_cylinder_111.update()
me_cylinder = bpy.data.meshes.new('Cylinder')
me_cylinder.from_pydata([(-2.172e-08, 1.316, -1.301), (0.0, 1.0, 1.0), (0.2567, 1.29, -1.301), (0.1951, 0.9808, 1.0), (0.5035, 1.216, -1.301), (0.3827, 0.9239, 1.0), (0.7309, 1.094, -1.301), (0.5556, 0.8315, 1.0), (0.9303, 0.9303, -1.301), (0.7071, 0.7071, 1.0), (1.094, 0.7309, -1.301), (0.8315, 0.5556, 1.0), (1.216, 0.5035, -1.301), (0.9239, 0.3827, 1.0), (1.29, 0.2567, -1.301), (0.9808, 0.1951, 1.0), (1.316, -5.511e-08, -1.301), (1.0, -4.371e-08, 1.0), (1.29, -0.2567, -1.301), (0.9808, -0.1951, 1.0), (1.216, -0.5035, -1.301), (0.9239, -0.3827, 1.0), (1.094, -0.7309, -1.301), (0.8315, -0.5556, 1.0), (0.9303, -0.9303, -1.301), (0.7071, -0.7071, 1.0), (0.7309, -1.094, -1.301), (0.5556, -0.8315, 1.0), (0.5035, -1.216, -1.301), (0.3827, -0.9239, 1.0), (0.2567, -1.29, -1.301), (0.1951, -0.9808, 1.0), (-1.225e-07, -1.316, -1.301), (-8.742e-08, -1.0, 1.0), (-0.2567, -1.29, -1.301), (-0.1951, -0.9808, 1.0), (-0.5035, -1.216, -1.301), (-0.3827, -0.9239, 1.0), (-0.7309, -1.094, -1.301), (-0.5556, -0.8315, 1.0), (-0.9303, -0.9303, -1.301), (-0.7071, -0.7071, 1.0), (-1.094, -0.7309, -1.301), (-0.8315, -0.5556, 1.0), (-1.216, -0.5035, -1.301), (-0.9239, -0.3827, 1.0), (-1.29, -0.2567, -1.301), (-0.9808, -0.1951, 1.0), (-1.316, 1.186e-08, -1.301), (-1.0, 1.192e-08, 1.0), (-1.29, 0.2567, -1.301), (-0.9808, 0.1951, 1.0), (-1.216, 0.5035, -1.301), (-0.9239, 0.3827, 1.0), (-1.094, 0.7309, -1.301), (-0.8315, 0.5556, 1.0), (-0.9303, 0.9303, -1.301), (-0.7071, 0.7071, 1.0), (-0.7309, 1.094, -1.301), (-0.5556, 0.8315, 1.0), (-0.5035, 1.216, -1.301), (-0.3827, 0.9239, 1.0), (-0.2567, 1.29, -1.301), (-0.1951, 0.9808, 1.0), (0.0, 1.0, 0.0), (0.1951, 0.9808, 0.0), (0.3827, 0.9239, 0.0), (0.5556, 0.8315, 0.0), (0.7071, 0.7071, 0.0), (0.8315, 0.5556, 0.0), (0.9239, 0.3827, 0.0), (0.9808, 0.1951, 0.0), (1.0, -4.371e-08, 0.0), (0.9808, -0.1951, 0.0), (0.9239, -0.3827, 0.0), (0.8315, -0.5556, 0.0), (0.7071, -0.7071, 0.0), (0.5556, -0.8315, 0.0), (0.3827, -0.9239, 0.0), (0.1951, -0.9808, 0.0), (-8.742e-08, -1.0, 0.0), (-0.1951, -0.9808, 0.0), (-0.3827, -0.9239, 0.0), (-0.5556, -0.8315, 0.0), (-0.7071, -0.7071, 0.0), (-0.8315, -0.5556, 0.0), (-0.9239, -0.3827, 0.0), (-0.9808, -0.1951, 0.0), (-1.0, 1.192e-08, 0.0), (-0.9808, 0.1951, 0.0), (-0.9239, 0.3827, 0.0), (-0.8315, 0.5556, 0.0), (-0.7071, 0.7071, 0.0), (-0.5556, 0.8315, 0.0), (-0.3827, 0.9239, 0.0), (-0.1951, 0.9808, 0.0), (0.2797, 1.406, -0.4975), (0.5486, 1.324, -0.4975), (0.7964, 1.192, -0.4975), (1.014, 1.014, -0.4975), (1.192, 0.7964, -0.4975), (1.324, 0.5486, -0.4975), (1.406, 0.2797, -0.4975), (1.433, -5.779e-08, -0.4975), (1.406, -0.2797, -0.4975), (1.324, -0.5486, -0.4975), (1.192, -0.7964, -0.4975), (1.014, -1.014, -0.4975), (0.7964, -1.192, -0.4975), (0.5486, -1.324, -0.4975), (0.2797, -1.406, -0.4975), (-1.156e-07, -1.433, -0.4975), (-0.2797, -1.406, -0.4975), (-0.5486, -1.324, -0.4975), (-0.7964, -1.192, -0.4975), (-1.014, -1.014, -0.4975), (-1.192, -0.7964, -0.4975), (-1.324, -0.5486, -0.4975), (-1.406, -0.2797, -0.4975), (-1.433, 1.289e-08, -0.4975), (-1.406, 0.2797, -0.4975), (-1.324, 0.5486, -0.4975), (-1.192, 0.7964, -0.4975), (-1.014, 1.014, -0.4975), (-0.7964, 1.192, -0.4975), (-0.5486, 1.324, -0.4975), (-0.2797, 1.406, -0.4975), (8.785e-09, 1.433, -0.4975), (0.0, 1.0, -0.25), (0.1951, 0.9808, -0.25), (0.3827, 0.9239, -0.25), (0.5556, 0.8315, -0.25), (0.7071, 0.7071, -0.25), (0.8315, 0.5556, -0.25), (0.9239, 0.3827, -0.25), (0.9808, 0.1951, -0.25), (1.0, -4.371e-08, -0.25), (0.9808, -0.1951, -0.25), (0.9239, -0.3827, -0.25), (0.8315, -0.5556, -0.25), (0.7071, -0.7071, -0.25), (0.5556, -0.8315, -0.25), (0.3827, -0.9239, -0.25), (0.1951, -0.9808, -0.25), (-8.742e-08, -1.0, -0.25), (-0.1951, -0.9808, -0.25), (-0.3827, -0.9239, -0.25), (-0.5556, -0.8315, -0.25), (-0.7071, -0.7071, -0.25), (-0.8315, -0.5556, -0.25), (-0.9239, -0.3827, -0.25), (-0.9808, -0.1951, -0.25), (-1.0, 1.192e-08, -0.25), (-0.9808, 0.1951, -0.25), (-0.9239, 0.3827, -0.25), (-0.8315, 0.5556, -0.25), (-0.7071, 0.7071, -0.25), (-0.5556, 0.8315, -0.25), (-0.3827, 0.9239, -0.25), (-0.1951, 0.9808, -0.25), (0.1951, 0.9808, -0.375), (0.3827, 0.9239, -0.375), (0.5556, 0.8315, -0.375), (0.7071, 0.7071, -0.375), (0.8315, 0.5556, -0.375), (0.9239, 0.3827, -0.375), (0.9808, 0.1951, -0.375), (1.0, -4.371e-08, -0.375), (0.9808, -0.1951, -0.375), (0.9239, -0.3827, -0.375), (0.8315, -0.5556, -0.375), (0.7071, -0.7071, -0.375), (0.5556, -0.8315, -0.375), (0.3827, -0.9239, -0.375), (0.1951, -0.9808, -0.375), (-8.742e-08, -1.0, -0.375), (-0.1951, -0.9808, -0.375), (-0.3827, -0.9239, -0.375), (-0.5556, -0.8315, -0.375), (-0.7071, -0.7071, -0.375), (-0.8315, -0.5556, -0.375), (-0.9239, -0.3827, -0.375), (-0.9808, -0.1951, -0.375), (-1.0, 1.192e-08, -0.375), (-0.9808, 0.1951, -0.375), (-0.9239, 0.3827, -0.375), (-0.8315, 0.5556, -0.375), (-0.7071, 0.7071, -0.375), (-0.5556, 0.8315, -0.375), (-0.3827, 0.9239, -0.375), (-0.1951, 0.9808, -0.375), (0.0, 1.0, -0.375)], [], [(64, 1, 3, 65), (65, 3, 5, 66), (66, 5, 7, 67), (67, 7, 9, 68), (68, 9, 11, 69), (69, 11, 13, 70), (70, 13, 15, 71), (71, 15, 17, 72), (72, 17, 19, 73), (73, 19, 21, 74), (74, 21, 23, 75), (75, 23, 25, 76), (76, 25, 27, 77), (77, 27, 29, 78), (78, 29, 31, 79), (79, 31, 33, 80), (80, 33, 35, 81), (81, 35, 37, 82), (82, 37, 39, 83), (83, 39, 41, 84), (84, 41, 43, 85), (85, 43, 45, 86), (86, 45, 47, 87), (87, 47, 49, 88), (88, 49, 51, 89), (89, 51, 53, 90), (90, 53, 55, 91), (91, 55, 57, 92), (92, 57, 59, 93), (93, 59, 61, 94), (3, 1, 63, 61, 59, 57, 55, 53, 51, 49, 47, 45, 43, 41, 39, 37, 35, 33, 31, 29, 27, 25, 23, 21, 19, 17, 15, 13, 11, 9, 7, 5), (94, 61, 63, 95), (95, 63, 1, 64), (0, 2, 4, 6, 8, 10, 12, 14, 16, 18, 20, 22, 24, 26, 28, 30, 32, 34, 36, 38, 40, 42, 44, 46, 48, 50, 52, 54, 56, 58, 60, 62), (159, 95, 64, 128), (158, 94, 95, 159), (157, 93, 94, 158), (156, 92, 93, 157), (155, 91, 92, 156), (154, 90, 91, 155), (153, 89, 90, 154), (152, 88, 89, 153), (151, 87, 88, 152), (150, 86, 87, 151), (149, 85, 86, 150), (148, 84, 85, 149), (147, 83, 84, 148), (146, 82, 83, 147), (145, 81, 82, 146), (144, 80, 81, 145), (143, 79, 80, 144), (142, 78, 79, 143), (141, 77, 78, 142), (140, 76, 77, 141), (139, 75, 76, 140), (138, 74, 75, 139), (137, 73, 74, 138), (136, 72, 73, 137), (135, 71, 72, 136), (134, 70, 71, 135), (133, 69, 70, 134), (132, 68, 69, 133), (131, 67, 68, 132), (130, 66, 67, 131), (129, 65, 66, 130), (128, 64, 65, 129), (0, 127, 96, 2), (2, 96, 97, 4), (4, 97, 98, 6), (6, 98, 99, 8), (8, 99, 100, 10), (10, 100, 101, 12), (12, 101, 102, 14), (14, 102, 103, 16), (16, 103, 104, 18), (18, 104, 105, 20), (20, 105, 106, 22), (22, 106, 107, 24), (24, 107, 108, 26), (26, 108, 109, 28), (28, 109, 110, 30), (30, 110, 111, 32), (32, 111, 112, 34), (34, 112, 113, 36), (36, 113, 114, 38), (38, 114, 115, 40), (40, 115, 116, 42), (42, 116, 117, 44), (44, 117, 118, 46), (46, 118, 119, 48), (48, 119, 120, 50), (50, 120, 121, 52), (52, 121, 122, 54), (54, 122, 123, 56), (56, 123, 124, 58), (58, 124, 125, 60), (60, 125, 126, 62), (62, 126, 127, 0), (191, 128, 129, 160), (160, 129, 130, 161), (161, 130, 131, 162), (162, 131, 132, 163), (163, 132, 133, 164), (164, 133, 134, 165), (165, 134, 135, 166), (166, 135, 136, 167), (167, 136, 137, 168), (168, 137, 138, 169), (169, 138, 139, 170), (170, 139, 140, 171), (171, 140, 141, 172), (172, 141, 142, 173), (173, 142, 143, 174), (174, 143, 144, 175), (175, 144, 145, 176), (176, 145, 146, 177), (177, 146, 147, 178), (178, 147, 148, 179), (179, 148, 149, 180), (180, 149, 150, 181), (181, 150, 151, 182), (182, 151, 152, 183), (183, 152, 153, 184), (184, 153, 154, 185), (185, 154, 155, 186), (186, 155, 156, 187), (187, 156, 157, 188), (188, 157, 158, 189), (189, 158, 159, 190), (190, 159, 128, 191), (126, 190, 191, 127), (125, 189, 190, 126), (124, 188, 189, 125), (123, 187, 188, 124), (122, 186, 187, 123), (121, 185, 186, 122), (120, 184, 185, 121), (119, 183, 184, 120), (118, 182, 183, 119), (117, 181, 182, 118), (116, 180, 181, 117), (115, 179, 180, 116), (114, 178, 179, 115), (113, 177, 178, 114), (112, 176, 177, 113), (111, 175, 176, 112), (110, 174, 175, 111), (109, 173, 174, 110), (108, 172, 173, 109), (107, 171, 172, 108), (106, 170, 171, 107), (105, 169, 170, 106), (104, 168, 169, 105), (103, 167, 168, 104), (102, 166, 167, 103), (101, 165, 166, 102), (100, 164, 165, 101), (99, 163, 164, 100), (98, 162, 163, 99), (97, 161, 162, 98), (96, 160, 161, 97), (127, 191, 160, 96)])
_uv = me_cylinder.uv_layers.new(name='UVMap')
_uv.uv.foreach_set('vector', [1.0, 0.75, 1.0, 1.0, 0.9688, 1.0, 0.9688, 0.75, 0.9688, 0.75, 0.9688, 1.0, 0.9375, 1.0, 0.9375, 0.75, 0.9375, 0.75, 0.9375, 1.0, 0.9062, 1.0, 0.9062, 0.75, 0.9062, 0.75, 0.9062, 1.0, 0.875, 1.0, 0.875, 0.75, 0.875, 0.75, 0.875, 1.0, 0.8438, 1.0, 0.8438, 0.75, 0.8438, 0.75, 0.8438, 1.0, 0.8125, 1.0, 0.8125, 0.75, 0.8125, 0.75, 0.8125, 1.0, 0.7812, 1.0, 0.7812, 0.75, 0.7812, 0.75, 0.7812, 1.0, 0.75, 1.0, 0.75, 0.75, 0.75, 0.75, 0.75, 1.0, 0.7188, 1.0, 0.7188, 0.75, 0.7188, 0.75, 0.7188, 1.0, 0.6875, 1.0, 0.6875, 0.75, 0.6875, 0.75, 0.6875, 1.0, 0.6562, 1.0, 0.6562, 0.75, 0.6562, 0.75, 0.6562, 1.0, 0.625, 1.0, 0.625, 0.75, 0.625, 0.75, 0.625, 1.0, 0.5938, 1.0, 0.5938, 0.75, 0.5938, 0.75, 0.5938, 1.0, 0.5625, 1.0, 0.5625, 0.75, 0.5625, 0.75, 0.5625, 1.0, 0.5312, 1.0, 0.5312, 0.75, 0.5312, 0.75, 0.5312, 1.0, 0.5, 1.0, 0.5, 0.75, 0.5, 0.75, 0.5, 1.0, 0.4688, 1.0, 0.4688, 0.75, 0.4688, 0.75, 0.4688, 1.0, 0.4375, 1.0, 0.4375, 0.75, 0.4375, 0.75, 0.4375, 1.0, 0.4062, 1.0, 0.4062, 0.75, 0.4062, 0.75, 0.4062, 1.0, 0.375, 1.0, 0.375, 0.75, 0.375, 0.75, 0.375, 1.0, 0.3438, 1.0, 0.3438, 0.75, 0.3438, 0.75, 0.3438, 1.0, 0.3125, 1.0, 0.3125, 0.75, 0.3125, 0.75, 0.3125, 1.0, 0.2812, 1.0, 0.2812, 0.75, 0.2812, 0.75, 0.2812, 1.0, 0.25, 1.0, 0.25, 0.75, 0.25, 0.75, 0.25, 1.0, 0.2188, 1.0, 0.2188, 0.75, 0.2188, 0.75, 0.2188, 1.0, 0.1875, 1.0, 0.1875, 0.75, 0.1875, 0.75, 0.1875, 1.0, 0.1562, 1.0, 0.1562, 0.75, 0.1562, 0.75, 0.1562, 1.0, 0.125, 1.0, 0.125, 0.75, 0.125, 0.75, 0.125, 1.0, 0.09375, 1.0, 0.09375, 0.75, 0.09375, 0.75, 0.09375, 1.0, 0.0625, 1.0, 0.0625, 0.75, 0.2968, 0.4854, 0.25, 0.49, 0.2032, 0.4854, 0.1582, 0.4717, 0.1167, 0.4496, 0.08029, 0.4197, 0.05045, 0.3833, 0.02827, 0.3418, 0.01461, 0.2968, 0.01, 0.25, 0.01461, 0.2032, 0.02827, 0.1582, 0.05045, 0.1167, 0.08029, 0.08029, 0.1167, 0.05045, 0.1582, 0.02827, 0.2032, 0.01461, 0.25, 0.01, 0.2968, 0.01461, 0.3418, 0.02827, 0.3833, 0.05045, 0.4197, 0.08029, 0.4496, 0.1167, 0.4717, 0.1582, 0.4854, 0.2032, 0.49, 0.25, 0.4854, 0.2968, 0.4717, 0.3418, 0.4496, 0.3833, 0.4197, 0.4197, 0.3833, 0.4496, 0.3418, 0.4717, 0.0625, 0.75, 0.0625, 1.0, 0.03125, 1.0, 0.03125, 0.75, 0.03125, 0.75, 0.03125, 1.0, 0.0, 1.0, 0.0, 0.75, 0.75, 0.49, 0.7968, 0.4854, 0.8418, 0.4717, 0.8833, 0.4496, 0.9197, 0.4197, 0.9496, 0.3833, 0.9717, 0.3418, 0.9854, 0.2968, 0.99, 0.25, 0.9854, 0.2032, 0.9717, 0.1582, 0.9496, 0.1167, 0.9197, 0.08029, 0.8833, 0.05045, 0.8418, 0.02827, 0.7968, 0.01461, 0.75, 0.01, 0.7032, 0.01461, 0.6582, 0.02827, 0.6167, 0.05045, 0.5803, 0.08029, 0.5504, 0.1167, 0.5283, 0.1582, 0.5146, 0.2032, 0.51, 0.25, 0.5146, 0.2968, 0.5283, 0.3418, 0.5504, 0.3833, 0.5803, 0.4197, 0.6167, 0.4496, 0.6582, 0.4717, 0.7032, 0.4854, 0.03125, 0.6875, 0.03125, 0.75, 0.0, 0.75, 0.0, 0.6875, 0.0625, 0.6875, 0.0625, 0.75, 0.03125, 0.75, 0.03125, 0.6875, 0.09375, 0.6875, 0.09375, 0.75, 0.0625, 0.75, 0.0625, 0.6875, 0.125, 0.6875, 0.125, 0.75, 0.09375, 0.75, 0.09375, 0.6875, 0.1562, 0.6875, 0.1562, 0.75, 0.125, 0.75, 0.125, 0.6875, 0.1875, 0.6875, 0.1875, 0.75, 0.1562, 0.75, 0.1562, 0.6875, 0.2188, 0.6875, 0.2188, 0.75, 0.1875, 0.75, 0.1875, 0.6875, 0.25, 0.6875, 0.25, 0.75, 0.2188, 0.75, 0.2188, 0.6875, 0.2812, 0.6875, 0.2812, 0.75, 0.25, 0.75, 0.25, 0.6875, 0.3125, 0.6875, 0.3125, 0.75, 0.2812, 0.75, 0.2812, 0.6875, 0.3438, 0.6875, 0.3438, 0.75, 0.3125, 0.75, 0.3125, 0.6875, 0.375, 0.6875, 0.375, 0.75, 0.3438, 0.75, 0.3438, 0.6875, 0.4062, 0.6875, 0.4062, 0.75, 0.375, 0.75, 0.375, 0.6875, 0.4375, 0.6875, 0.4375, 0.75, 0.4062, 0.75, 0.4062, 0.6875, 0.4688, 0.6875, 0.4688, 0.75, 0.4375, 0.75, 0.4375, 0.6875, 0.5, 0.6875, 0.5, 0.75, 0.4688, 0.75, 0.4688, 0.6875, 0.5312, 0.6875, 0.5312, 0.75, 0.5, 0.75, 0.5, 0.6875, 0.5625, 0.6875, 0.5625, 0.75, 0.5312, 0.75, 0.5312, 0.6875, 0.5938, 0.6875, 0.5938, 0.75, 0.5625, 0.75, 0.5625, 0.6875, 0.625, 0.6875, 0.625, 0.75, 0.5938, 0.75, 0.5938, 0.6875, 0.6562, 0.6875, 0.6562, 0.75, 0.625, 0.75, 0.625, 0.6875, 0.6875, 0.6875, 0.6875, 0.75, 0.6562, 0.75, 0.6562, 0.6875, 0.7188, 0.6875, 0.7188, 0.75, 0.6875, 0.75, 0.6875, 0.6875, 0.75, 0.6875, 0.75, 0.75, 0.7188, 0.75, 0.7188, 0.6875, 0.7812, 0.6875, 0.7812, 0.75, 0.75, 0.75, 0.75, 0.6875, 0.8125, 0.6875, 0.8125, 0.75, 0.7812, 0.75, 0.7812, 0.6875, 0.8438, 0.6875, 0.8438, 0.75, 0.8125, 0.75, 0.8125, 0.6875, 0.875, 0.6875, 0.875, 0.75, 0.8438, 0.75, 0.8438, 0.6875, 0.9062, 0.6875, 0.9062, 0.75, 0.875, 0.75, 0.875, 0.6875, 0.9375, 0.6875, 0.9375, 0.75, 0.9062, 0.75, 0.9062, 0.6875, 0.9688, 0.6875, 0.9688, 0.75, 0.9375, 0.75, 0.9375, 0.6875, 1.0, 0.6875, 1.0, 0.75, 0.9688, 0.75, 0.9688, 0.6875, 1.0, 0.5, 1.0, 0.625, 0.9688, 0.625, 0.9688, 0.5, 0.9688, 0.5, 0.9688, 0.625, 0.9375, 0.625, 0.9375, 0.5, 0.9375, 0.5, 0.9375, 0.625, 0.9062, 0.625, 0.9062, 0.5, 0.9062, 0.5, 0.9062, 0.625, 0.875, 0.625, 0.875, 0.5, 0.875, 0.5, 0.875, 0.625, 0.8438, 0.625, 0.8438, 0.5, 0.8438, 0.5, 0.8438, 0.625, 0.8125, 0.625, 0.8125, 0.5, 0.8125, 0.5, 0.8125, 0.625, 0.7812, 0.625, 0.7812, 0.5, 0.7812, 0.5, 0.7812, 0.625, 0.75, 0.625, 0.75, 0.5, 0.75, 0.5, 0.75, 0.625, 0.7188, 0.625, 0.7188, 0.5, 0.7188, 0.5, 0.7188, 0.625, 0.6875, 0.625, 0.6875, 0.5, 0.6875, 0.5, 0.6875, 0.625, 0.6562, 0.625, 0.6562, 0.5, 0.6562, 0.5, 0.6562, 0.625, 0.625, 0.625, 0.625, 0.5, 0.625, 0.5, 0.625, 0.625, 0.5938, 0.625, 0.5938, 0.5, 0.5938, 0.5, 0.5938, 0.625, 0.5625, 0.625, 0.5625, 0.5, 0.5625, 0.5, 0.5625, 0.625, 0.5312, 0.625, 0.5312, 0.5, 0.5312, 0.5, 0.5312, 0.625, 0.5, 0.625, 0.5, 0.5, 0.5, 0.5, 0.5, 0.625, 0.4688, 0.625, 0.4688, 0.5, 0.4688, 0.5, 0.4688, 0.625, 0.4375, 0.625, 0.4375, 0.5, 0.4375, 0.5, 0.4375, 0.625, 0.4062, 0.625, 0.4062, 0.5, 0.4062, 0.5, 0.4062, 0.625, 0.375, 0.625, 0.375, 0.5, 0.375, 0.5, 0.375, 0.625, 0.3438, 0.625, 0.3438, 0.5, 0.3438, 0.5, 0.3438, 0.625, 0.3125, 0.625, 0.3125, 0.5, 0.3125, 0.5, 0.3125, 0.625, 0.2812, 0.625, 0.2812, 0.5, 0.2812, 0.5, 0.2812, 0.625, 0.25, 0.625, 0.25, 0.5, 0.25, 0.5, 0.25, 0.625, 0.2188, 0.625, 0.2188, 0.5, 0.2188, 0.5, 0.2188, 0.625, 0.1875, 0.625, 0.1875, 0.5, 0.1875, 0.5, 0.1875, 0.625, 0.1562, 0.625, 0.1562, 0.5, 0.1562, 0.5, 0.1562, 0.625, 0.125, 0.625, 0.125, 0.5, 0.125, 0.5, 0.125, 0.625, 0.09375, 0.625, 0.09375, 0.5, 0.09375, 0.5, 0.09375, 0.625, 0.0625, 0.625, 0.0625, 0.5, 0.0625, 0.5, 0.0625, 0.625, 0.03125, 0.625, 0.03125, 0.5, 0.03125, 0.5, 0.03125, 0.625, 0.0, 0.625, 0.0, 0.5, 1.0, 0.6562, 1.0, 0.6875, 0.9688, 0.6875, 0.9688, 0.6562, 0.9688, 0.6562, 0.9688, 0.6875, 0.9375, 0.6875, 0.9375, 0.6562, 0.9375, 0.6562, 0.9375, 0.6875, 0.9062, 0.6875, 0.9062, 0.6562, 0.9062, 0.6562, 0.9062, 0.6875, 0.875, 0.6875, 0.875, 0.6562, 0.875, 0.6562, 0.875, 0.6875, 0.8438, 0.6875, 0.8438, 0.6562, 0.8438, 0.6562, 0.8438, 0.6875, 0.8125, 0.6875, 0.8125, 0.6562, 0.8125, 0.6562, 0.8125, 0.6875, 0.7812, 0.6875, 0.7812, 0.6562, 0.7812, 0.6562, 0.7812, 0.6875, 0.75, 0.6875, 0.75, 0.6562, 0.75, 0.6562, 0.75, 0.6875, 0.7188, 0.6875, 0.7188, 0.6562, 0.7188, 0.6562, 0.7188, 0.6875, 0.6875, 0.6875, 0.6875, 0.6562, 0.6875, 0.6562, 0.6875, 0.6875, 0.6562, 0.6875, 0.6562, 0.6562, 0.6562, 0.6562, 0.6562, 0.6875, 0.625, 0.6875, 0.625, 0.6562, 0.625, 0.6562, 0.625, 0.6875, 0.5938, 0.6875, 0.5938, 0.6562, 0.5938, 0.6562, 0.5938, 0.6875, 0.5625, 0.6875, 0.5625, 0.6562, 0.5625, 0.6562, 0.5625, 0.6875, 0.5312, 0.6875, 0.5312, 0.6562, 0.5312, 0.6562, 0.5312, 0.6875, 0.5, 0.6875, 0.5, 0.6562, 0.5, 0.6562, 0.5, 0.6875, 0.4688, 0.6875, 0.4688, 0.6562, 0.4688, 0.6562, 0.4688, 0.6875, 0.4375, 0.6875, 0.4375, 0.6562, 0.4375, 0.6562, 0.4375, 0.6875, 0.4062, 0.6875, 0.4062, 0.6562, 0.4062, 0.6562, 0.4062, 0.6875, 0.375, 0.6875, 0.375, 0.6562, 0.375, 0.6562, 0.375, 0.6875, 0.3438, 0.6875, 0.3438, 0.6562, 0.3438, 0.6562, 0.3438, 0.6875, 0.3125, 0.6875, 0.3125, 0.6562, 0.3125, 0.6562, 0.3125, 0.6875, 0.2812, 0.6875, 0.2812, 0.6562, 0.2812, 0.6562, 0.2812, 0.6875, 0.25, 0.6875, 0.25, 0.6562, 0.25, 0.6562, 0.25, 0.6875, 0.2188, 0.6875, 0.2188, 0.6562, 0.2188, 0.6562, 0.2188, 0.6875, 0.1875, 0.6875, 0.1875, 0.6562, 0.1875, 0.6562, 0.1875, 0.6875, 0.1562, 0.6875, 0.1562, 0.6562, 0.1562, 0.6562, 0.1562, 0.6875, 0.125, 0.6875, 0.125, 0.6562, 0.125, 0.6562, 0.125, 0.6875, 0.09375, 0.6875, 0.09375, 0.6562, 0.09375, 0.6562, 0.09375, 0.6875, 0.0625, 0.6875, 0.0625, 0.6562, 0.0625, 0.6562, 0.0625, 0.6875, 0.03125, 0.6875, 0.03125, 0.6562, 0.03125, 0.6562, 0.03125, 0.6875, 0.0, 0.6875, 0.0, 0.6562, 0.03125, 0.625, 0.03125, 0.6562, 0.0, 0.6562, 0.0, 0.625, 0.0625, 0.625, 0.0625, 0.6562, 0.03125, 0.6562, 0.03125, 0.625, 0.09375, 0.625, 0.09375, 0.6562, 0.0625, 0.6562, 0.0625, 0.625, 0.125, 0.625, 0.125, 0.6562, 0.09375, 0.6562, 0.09375, 0.625, 0.1562, 0.625, 0.1562, 0.6562, 0.125, 0.6562, 0.125, 0.625, 0.1875, 0.625, 0.1875, 0.6562, 0.1562, 0.6562, 0.1562, 0.625, 0.2188, 0.625, 0.2188, 0.6562, 0.1875, 0.6562, 0.1875, 0.625, 0.25, 0.625, 0.25, 0.6562, 0.2188, 0.6562, 0.2188, 0.625, 0.2812, 0.625, 0.2812, 0.6562, 0.25, 0.6562, 0.25, 0.625, 0.3125, 0.625, 0.3125, 0.6562, 0.2812, 0.6562, 0.2812, 0.625, 0.3438, 0.625, 0.3438, 0.6562, 0.3125, 0.6562, 0.3125, 0.625, 0.375, 0.625, 0.375, 0.6562, 0.3438, 0.6562, 0.3438, 0.625, 0.4062, 0.625, 0.4062, 0.6562, 0.375, 0.6562, 0.375, 0.625, 0.4375, 0.625, 0.4375, 0.6562, 0.4062, 0.6562, 0.4062, 0.625, 0.4688, 0.625, 0.4688, 0.6562, 0.4375, 0.6562, 0.4375, 0.625, 0.5, 0.625, 0.5, 0.6562, 0.4688, 0.6562, 0.4688, 0.625, 0.5312, 0.625, 0.5312, 0.6562, 0.5, 0.6562, 0.5, 0.625, 0.5625, 0.625, 0.5625, 0.6562, 0.5312, 0.6562, 0.5312, 0.625, 0.5938, 0.625, 0.5938, 0.6562, 0.5625, 0.6562, 0.5625, 0.625, 0.625, 0.625, 0.625, 0.6562, 0.5938, 0.6562, 0.5938, 0.625, 0.6562, 0.625, 0.6562, 0.6562, 0.625, 0.6562, 0.625, 0.625, 0.6875, 0.625, 0.6875, 0.6562, 0.6562, 0.6562, 0.6562, 0.625, 0.7188, 0.625, 0.7188, 0.6562, 0.6875, 0.6562, 0.6875, 0.625, 0.75, 0.625, 0.75, 0.6562, 0.7188, 0.6562, 0.7188, 0.625, 0.7812, 0.625, 0.7812, 0.6562, 0.75, 0.6562, 0.75, 0.625, 0.8125, 0.625, 0.8125, 0.6562, 0.7812, 0.6562, 0.7812, 0.625, 0.8438, 0.625, 0.8438, 0.6562, 0.8125, 0.6562, 0.8125, 0.625, 0.875, 0.625, 0.875, 0.6562, 0.8438, 0.6562, 0.8438, 0.625, 0.9062, 0.625, 0.9062, 0.6562, 0.875, 0.6562, 0.875, 0.625, 0.9375, 0.625, 0.9375, 0.6562, 0.9062, 0.6562, 0.9062, 0.625, 0.9688, 0.625, 0.9688, 0.6562, 0.9375, 0.6562, 0.9375, 0.625, 1.0, 0.625, 1.0, 0.6562, 0.9688, 0.6562, 0.9688, 0.625])
me_cylinder.materials.append(mat_material_004)
me_cylinder.update()
me_cylinder_002 = bpy.data.meshes.new('Cylinder.002')
me_cylinder_002.from_pydata([(0.0, 1.0, -1.0), (0.0, 1.0, 1.0), (0.7071, 0.7071, -1.0), (0.7071, 0.7071, 1.0), (1.0, -4.371e-08, -1.0), (1.0, -4.371e-08, 1.0), (0.7071, -0.7071, -1.0), (0.7071, -0.7071, 1.0), (-8.742e-08, -1.0, -1.0), (-8.742e-08, -1.0, 1.0), (-0.7071, -0.7071, -1.0), (-0.7071, -0.7071, 1.0), (-1.0, 1.192e-08, -1.0), (-1.0, 1.192e-08, 1.0), (-0.7071, 0.7071, -1.0), (-0.7071, 0.7071, 1.0)], [], [(0, 1, 3, 2), (2, 3, 5, 4), (4, 5, 7, 6), (6, 7, 9, 8), (8, 9, 11, 10), (10, 11, 13, 12), (3, 1, 15, 13, 11, 9, 7, 5), (12, 13, 15, 14), (14, 15, 1, 0), (0, 2, 4, 6, 8, 10, 12, 14)])
_uv = me_cylinder_002.uv_layers.new(name='UVMap')
_uv.uv.foreach_set('vector', [1.0, 0.5, 1.0, 1.0, 0.875, 1.0, 0.875, 0.5, 0.875, 0.5, 0.875, 1.0, 0.75, 1.0, 0.75, 0.5, 0.75, 0.5, 0.75, 1.0, 0.625, 1.0, 0.625, 0.5, 0.625, 0.5, 0.625, 1.0, 0.5, 1.0, 0.5, 0.5, 0.5, 0.5, 0.5, 1.0, 0.375, 1.0, 0.375, 0.5, 0.375, 0.5, 0.375, 1.0, 0.25, 1.0, 0.25, 0.5, 0.4197, 0.4197, 0.25, 0.49, 0.08029, 0.4197, 0.01, 0.25, 0.08029, 0.08029, 0.25, 0.01, 0.4197, 0.08029, 0.49, 0.25, 0.25, 0.5, 0.25, 1.0, 0.125, 1.0, 0.125, 0.5, 0.125, 0.5, 0.125, 1.0, 0.0, 1.0, 0.0, 0.5, 0.75, 0.49, 0.9197, 0.4197, 0.99, 0.25, 0.9197, 0.08029, 0.75, 0.01, 0.5803, 0.08029, 0.51, 0.25, 0.5803, 0.4197])
me_cylinder_002.materials.append(mat_material_001)
me_cylinder_002.update()
me_cylinder_003 = bpy.data.meshes.new('Cylinder.003')
me_cylinder_003.from_pydata([(0.0, 1.0, -1.0), (0.0, 1.0, 1.0), (0.1951, 0.9808, -1.0), (0.1951, 0.9808, 1.0), (0.3827, 0.9239, -1.0), (0.3827, 0.9239, 1.0), (0.5556, 0.8315, -1.0), (0.5556, 0.8315, 1.0), (0.7071, 0.7071, -1.0), (0.7071, 0.7071, 1.0), (0.8315, 0.5556, -1.0), (0.8315, 0.5556, 1.0), (0.9239, 0.3827, -1.0), (0.9239, 0.3827, 1.0), (0.9808, 0.1951, -1.0), (0.9808, 0.1951, 1.0), (1.0, -4.371e-08, -1.0), (1.0, -4.371e-08, 1.0), (0.9808, -0.1951, -1.0), (0.9808, -0.1951, 1.0), (0.9239, -0.3827, -1.0), (0.9239, -0.3827, 1.0), (0.8315, -0.5556, -1.0), (0.8315, -0.5556, 1.0), (0.7071, -0.7071, -1.0), (0.7071, -0.7071, 1.0), (0.5556, -0.8315, -1.0), (0.5556, -0.8315, 1.0), (0.3827, -0.9239, -1.0), (0.3827, -0.9239, 1.0), (0.1951, -0.9808, -1.0), (0.1951, -0.9808, 1.0), (-8.742e-08, -1.0, -1.0), (-8.742e-08, -1.0, 1.0), (-0.1951, -0.9808, -1.0), (-0.1951, -0.9808, 1.0), (-0.3827, -0.9239, -1.0), (-0.3827, -0.9239, 1.0), (-0.5556, -0.8315, -1.0), (-0.5556, -0.8315, 1.0), (-0.7071, -0.7071, -1.0), (-0.7071, -0.7071, 1.0), (-0.8315, -0.5556, -1.0), (-0.8315, -0.5556, 1.0), (-0.9239, -0.3827, -1.0), (-0.9239, -0.3827, 1.0), (-0.9808, -0.1951, -1.0), (-0.9808, -0.1951, 1.0), (-1.0, 1.192e-08, -1.0), (-1.0, 1.192e-08, 1.0), (-0.9808, 0.1951, -1.0), (-0.9808, 0.1951, 1.0), (-0.9239, 0.3827, -1.0), (-0.9239, 0.3827, 1.0), (-0.8315, 0.5556, -1.0), (-0.8315, 0.5556, 1.0), (-0.7071, 0.7071, -1.0), (-0.7071, 0.7071, 1.0), (-0.5556, 0.8315, -1.0), (-0.5556, 0.8315, 1.0), (-0.3827, 0.9239, -1.0), (-0.3827, 0.9239, 1.0), (-0.1951, 0.9808, -1.0), (-0.1951, 0.9808, 1.0)], [], [(0, 1, 3, 2), (2, 3, 5, 4), (4, 5, 7, 6), (6, 7, 9, 8), (8, 9, 11, 10), (10, 11, 13, 12), (12, 13, 15, 14), (14, 15, 17, 16), (16, 17, 19, 18), (18, 19, 21, 20), (20, 21, 23, 22), (22, 23, 25, 24), (24, 25, 27, 26), (26, 27, 29, 28), (28, 29, 31, 30), (30, 31, 33, 32), (32, 33, 35, 34), (34, 35, 37, 36), (36, 37, 39, 38), (38, 39, 41, 40), (40, 41, 43, 42), (42, 43, 45, 44), (44, 45, 47, 46), (46, 47, 49, 48), (48, 49, 51, 50), (50, 51, 53, 52), (52, 53, 55, 54), (54, 55, 57, 56), (56, 57, 59, 58), (58, 59, 61, 60), (3, 1, 63, 61, 59, 57, 55, 53, 51, 49, 47, 45, 43, 41, 39, 37, 35, 33, 31, 29, 27, 25, 23, 21, 19, 17, 15, 13, 11, 9, 7, 5), (60, 61, 63, 62), (62, 63, 1, 0), (0, 2, 4, 6, 8, 10, 12, 14, 16, 18, 20, 22, 24, 26, 28, 30, 32, 34, 36, 38, 40, 42, 44, 46, 48, 50, 52, 54, 56, 58, 60, 62)])
_uv = me_cylinder_003.uv_layers.new(name='UVMap')
_uv.uv.foreach_set('vector', [1.0, 0.5, 1.0, 1.0, 0.9688, 1.0, 0.9688, 0.5, 0.9688, 0.5, 0.9688, 1.0, 0.9375, 1.0, 0.9375, 0.5, 0.9375, 0.5, 0.9375, 1.0, 0.9062, 1.0, 0.9062, 0.5, 0.9062, 0.5, 0.9062, 1.0, 0.875, 1.0, 0.875, 0.5, 0.875, 0.5, 0.875, 1.0, 0.8438, 1.0, 0.8438, 0.5, 0.8438, 0.5, 0.8438, 1.0, 0.8125, 1.0, 0.8125, 0.5, 0.8125, 0.5, 0.8125, 1.0, 0.7812, 1.0, 0.7812, 0.5, 0.7812, 0.5, 0.7812, 1.0, 0.75, 1.0, 0.75, 0.5, 0.75, 0.5, 0.75, 1.0, 0.7188, 1.0, 0.7188, 0.5, 0.7188, 0.5, 0.7188, 1.0, 0.6875, 1.0, 0.6875, 0.5, 0.6875, 0.5, 0.6875, 1.0, 0.6562, 1.0, 0.6562, 0.5, 0.6562, 0.5, 0.6562, 1.0, 0.625, 1.0, 0.625, 0.5, 0.625, 0.5, 0.625, 1.0, 0.5938, 1.0, 0.5938, 0.5, 0.5938, 0.5, 0.5938, 1.0, 0.5625, 1.0, 0.5625, 0.5, 0.5625, 0.5, 0.5625, 1.0, 0.5312, 1.0, 0.5312, 0.5, 0.5312, 0.5, 0.5312, 1.0, 0.5, 1.0, 0.5, 0.5, 0.5, 0.5, 0.5, 1.0, 0.4688, 1.0, 0.4688, 0.5, 0.4688, 0.5, 0.4688, 1.0, 0.4375, 1.0, 0.4375, 0.5, 0.4375, 0.5, 0.4375, 1.0, 0.4062, 1.0, 0.4062, 0.5, 0.4062, 0.5, 0.4062, 1.0, 0.375, 1.0, 0.375, 0.5, 0.375, 0.5, 0.375, 1.0, 0.3438, 1.0, 0.3438, 0.5, 0.3438, 0.5, 0.3438, 1.0, 0.3125, 1.0, 0.3125, 0.5, 0.3125, 0.5, 0.3125, 1.0, 0.2812, 1.0, 0.2812, 0.5, 0.2812, 0.5, 0.2812, 1.0, 0.25, 1.0, 0.25, 0.5, 0.25, 0.5, 0.25, 1.0, 0.2188, 1.0, 0.2188, 0.5, 0.2188, 0.5, 0.2188, 1.0, 0.1875, 1.0, 0.1875, 0.5, 0.1875, 0.5, 0.1875, 1.0, 0.1562, 1.0, 0.1562, 0.5, 0.1562, 0.5, 0.1562, 1.0, 0.125, 1.0, 0.125, 0.5, 0.125, 0.5, 0.125, 1.0, 0.09375, 1.0, 0.09375, 0.5, 0.09375, 0.5, 0.09375, 1.0, 0.0625, 1.0, 0.0625, 0.5, 0.2968, 0.4854, 0.25, 0.49, 0.2032, 0.4854, 0.1582, 0.4717, 0.1167, 0.4496, 0.08029, 0.4197, 0.05045, 0.3833, 0.02827, 0.3418, 0.01461, 0.2968, 0.01, 0.25, 0.01461, 0.2032, 0.02827, 0.1582, 0.05045, 0.1167, 0.08029, 0.08029, 0.1167, 0.05045, 0.1582, 0.02827, 0.2032, 0.01461, 0.25, 0.01, 0.2968, 0.01461, 0.3418, 0.02827, 0.3833, 0.05045, 0.4197, 0.08029, 0.4496, 0.1167, 0.4717, 0.1582, 0.4854, 0.2032, 0.49, 0.25, 0.4854, 0.2968, 0.4717, 0.3418, 0.4496, 0.3833, 0.4197, 0.4197, 0.3833, 0.4496, 0.3418, 0.4717, 0.0625, 0.5, 0.0625, 1.0, 0.03125, 1.0, 0.03125, 0.5, 0.03125, 0.5, 0.03125, 1.0, 0.0, 1.0, 0.0, 0.5, 0.75, 0.49, 0.7968, 0.4854, 0.8418, 0.4717, 0.8833, 0.4496, 0.9197, 0.4197, 0.9496, 0.3833, 0.9717, 0.3418, 0.9854, 0.2968, 0.99, 0.25, 0.9854, 0.2032, 0.9717, 0.1582, 0.9496, 0.1167, 0.9197, 0.08029, 0.8833, 0.05045, 0.8418, 0.02827, 0.7968, 0.01461, 0.75, 0.01, 0.7032, 0.01461, 0.6582, 0.02827, 0.6167, 0.05045, 0.5803, 0.08029, 0.5504, 0.1167, 0.5283, 0.1582, 0.5146, 0.2032, 0.51, 0.25, 0.5146, 0.2968, 0.5283, 0.3418, 0.5504, 0.3833, 0.5803, 0.4197, 0.6167, 0.4496, 0.6582, 0.4717, 0.7032, 0.4854])
me_cylinder_003.materials.append(mat_material_003)
me_cylinder_003.update()

# ---- objects
ob_cylinder = bpy.data.objects.new('Cylinder', me_cylinder_001)
ob_cylinder_001 = bpy.data.objects.new('Cylinder.001', me_cylinder_004)
ob_cylinder_003 = bpy.data.objects.new('Cylinder.003', me_cylinder_006)
ob_cylinder_005 = bpy.data.objects.new('Cylinder.005', me_cylinder_008)
ob_cylinder_007 = bpy.data.objects.new('Cylinder.007', me_cylinder_010)
ob_cylinder_009 = bpy.data.objects.new('Cylinder.009', me_cylinder_012)
ob_cylinder_011 = bpy.data.objects.new('Cylinder.011', me_cylinder_014)
ob_cylinder_013 = bpy.data.objects.new('Cylinder.013', me_cylinder_016)
ob_cylinder_015 = bpy.data.objects.new('Cylinder.015', me_cylinder_018)
ob_cylinder_017 = bpy.data.objects.new('Cylinder.017', me_cylinder_020)
ob_cylinder_019 = bpy.data.objects.new('Cylinder.019', me_cylinder_022)
ob_cylinder_021 = bpy.data.objects.new('Cylinder.021', me_cylinder_024)
ob_cylinder_023 = bpy.data.objects.new('Cylinder.023', me_cylinder_026)
ob_cylinder_025 = bpy.data.objects.new('Cylinder.025', me_cylinder_028)
ob_cylinder_027 = bpy.data.objects.new('Cylinder.027', me_cylinder_030)
ob_cylinder_029 = bpy.data.objects.new('Cylinder.029', me_cylinder_032)
ob_cylinder_031 = bpy.data.objects.new('Cylinder.031', me_cylinder_034)
ob_cylinder_033 = bpy.data.objects.new('Cylinder.033', me_cylinder_036)
ob_cylinder_035 = bpy.data.objects.new('Cylinder.035', me_cylinder_038)
ob_cylinder_037 = bpy.data.objects.new('Cylinder.037', me_cylinder_040)
ob_cylinder_039 = bpy.data.objects.new('Cylinder.039', me_cylinder_042)
ob_cylinder_041 = bpy.data.objects.new('Cylinder.041', me_cylinder_044)
ob_cylinder_043 = bpy.data.objects.new('Cylinder.043', me_cylinder_046)
ob_cylinder_045 = bpy.data.objects.new('Cylinder.045', me_cylinder_048)
ob_cylinder_047 = bpy.data.objects.new('Cylinder.047', me_cylinder_050)
ob_cylinder_049 = bpy.data.objects.new('Cylinder.049', me_cylinder_052)
ob_cylinder_051 = bpy.data.objects.new('Cylinder.051', me_cylinder_054)
ob_cylinder_053 = bpy.data.objects.new('Cylinder.053', me_cylinder_056)
ob_cylinder_055 = bpy.data.objects.new('Cylinder.055', me_cylinder_058)
ob_cylinder_057 = bpy.data.objects.new('Cylinder.057', me_cylinder_060)
ob_cylinder_062 = bpy.data.objects.new('Cylinder.062', me_cylinder_065)
ob_cylinder_064 = bpy.data.objects.new('Cylinder.064', me_cylinder_067)
ob_cylinder_066 = bpy.data.objects.new('Cylinder.066', me_cylinder_069)
ob_cylinder_068 = bpy.data.objects.new('Cylinder.068', me_cylinder_071)
ob_cylinder_070 = bpy.data.objects.new('Cylinder.070', me_cylinder_073)
ob_cylinder_072 = bpy.data.objects.new('Cylinder.072', me_cylinder_075)
ob_cylinder_074 = bpy.data.objects.new('Cylinder.074', me_cylinder_077)
ob_cylinder_076 = bpy.data.objects.new('Cylinder.076', me_cylinder_079)
ob_cylinder_078 = bpy.data.objects.new('Cylinder.078', me_cylinder_081)
ob_cylinder_080 = bpy.data.objects.new('Cylinder.080', me_cylinder_083)
ob_cylinder_082 = bpy.data.objects.new('Cylinder.082', me_cylinder_085)
ob_cylinder_084 = bpy.data.objects.new('Cylinder.084', me_cylinder_087)
ob_cylinder_086 = bpy.data.objects.new('Cylinder.086', me_cylinder_089)
ob_cylinder_088 = bpy.data.objects.new('Cylinder.088', me_cylinder_091)
ob_cylinder_090 = bpy.data.objects.new('Cylinder.090', me_cylinder_093)
ob_cylinder_092 = bpy.data.objects.new('Cylinder.092', me_cylinder_095)
ob_cylinder_094 = bpy.data.objects.new('Cylinder.094', me_cylinder_097)
ob_cylinder_096 = bpy.data.objects.new('Cylinder.096', me_cylinder_099)
ob_cylinder_098 = bpy.data.objects.new('Cylinder.098', me_cylinder_101)
ob_cylinder_100 = bpy.data.objects.new('Cylinder.100', me_cylinder_103)
ob_cylinder_102 = bpy.data.objects.new('Cylinder.102', me_cylinder_105)
ob_cylinder_104 = bpy.data.objects.new('Cylinder.104', me_cylinder_107)
ob_cylinder_106 = bpy.data.objects.new('Cylinder.106', me_cylinder_109)
ob_cylinder_108 = bpy.data.objects.new('Cylinder.108', me_cylinder_111)
ob_cylinder_002 = bpy.data.objects.new('Cylinder.002', me_cylinder)
ob_cylinder_004 = bpy.data.objects.new('Cylinder.004', me_cylinder_002)
ob_cylinder_006 = bpy.data.objects.new('Cylinder.006', me_cylinder_003)

# ---- transforms, parenting, visibility, modifiers, constraints
ob_cylinder.location = (0.0, 0.0, -0.04006)
ob_cylinder.rotation_euler = (0.0, 1.571, 0.0)
ob_cylinder.scale = (1.462, 1.029, 0.06038)
ob_cylinder_001.location = (0.0, 0.9006, -0.04006)
ob_cylinder_001.scale = (-0.005329, -0.00548, -0.5766)
ob_cylinder_003.location = (0.0, 0.9006, -0.04006)
ob_cylinder_003.scale = (-0.005329, -0.00548, -0.7422)
ob_cylinder_005.location = (0.0, 0.9006, -0.04006)
ob_cylinder_005.scale = (-0.005329, -0.00548, -0.8843)
ob_cylinder_007.location = (0.0, 0.9006, -0.04006)
ob_cylinder_007.scale = (-0.005329, -0.00548, -0.974)
ob_cylinder_009.location = (0.0, 0.9006, -0.04006)
ob_cylinder_009.scale = (-0.005329, -0.00548, 1.038)
ob_cylinder_011.location = (0.0, 0.9006, -0.04006)
ob_cylinder_011.scale = (-0.005329, -0.00548, 0.9958)
ob_cylinder_013.location = (0.0, 0.9006, -0.04006)
ob_cylinder_013.scale = (-0.005329, -0.00548, -1.207)
ob_cylinder_015.location = (0.0, 0.9006, -0.04006)
ob_cylinder_015.scale = (-0.005329, -0.00548, -1.248)
ob_cylinder_017.location = (0.0, 0.9006, -0.04006)
ob_cylinder_017.scale = (-0.005329, -0.00548, -1.308)
ob_cylinder_019.location = (0.0, 0.9006, -0.04006)
ob_cylinder_019.scale = (-0.005329, -0.00548, -1.308)
ob_cylinder_021.location = (0.0, 0.9006, -0.04006)
ob_cylinder_021.scale = (-0.005329, -0.00548, -1.308)
ob_cylinder_023.location = (0.0, 0.9006, -0.04006)
ob_cylinder_023.scale = (-0.005329, -0.00548, -1.308)
ob_cylinder_025.location = (0.0, 0.9006, -0.04006)
ob_cylinder_025.scale = (-0.005329, -0.00548, -1.308)
ob_cylinder_027.location = (0.0, 0.9006, -0.04006)
ob_cylinder_027.scale = (-0.005329, -0.00548, -1.308)
ob_cylinder_029.location = (0.0, 0.9006, -0.04006)
ob_cylinder_029.scale = (-0.005329, -0.00548, -1.308)
ob_cylinder_031.location = (0.0, 0.9006, -0.04006)
ob_cylinder_031.scale = (-0.005329, -0.00548, -1.308)
ob_cylinder_033.location = (0.0, 0.9006, -0.04006)
ob_cylinder_033.scale = (-0.005329, -0.00548, -1.308)
ob_cylinder_035.location = (0.0, 0.9006, -0.04006)
ob_cylinder_035.scale = (-0.005329, -0.00548, -1.308)
ob_cylinder_037.location = (0.0, 0.9006, -0.04006)
ob_cylinder_037.scale = (-0.005329, -0.00548, -1.308)
ob_cylinder_039.location = (0.0, 0.9006, -0.04006)
ob_cylinder_039.scale = (-0.005329, -0.00548, -1.308)
ob_cylinder_041.location = (0.0, 0.9006, -0.04006)
ob_cylinder_041.scale = (-0.005329, -0.00548, -1.217)
ob_cylinder_043.location = (0.0, 0.9006, -0.04006)
ob_cylinder_043.scale = (-0.005329, -0.00548, -1.171)
ob_cylinder_045.location = (0.0, 0.9006, -0.04006)
ob_cylinder_045.scale = (-0.005329, -0.00548, -1.15)
ob_cylinder_047.location = (0.0, 0.9006, -0.04006)
ob_cylinder_047.scale = (-0.005329, -0.00548, -1.093)
ob_cylinder_049.location = (0.0, 0.9006, -0.04006)
ob_cylinder_049.scale = (-0.005329, -0.00548, -1.008)
ob_cylinder_051.location = (0.0, 0.9006, -0.04006)
ob_cylinder_051.scale = (-0.005329, -0.00548, -0.9228)
ob_cylinder_053.location = (0.0, 0.9006, -0.04006)
ob_cylinder_053.scale = (-0.005329, -0.00548, -0.7596)
ob_cylinder_055.location = (0.0, 0.9006, -0.04006)
ob_cylinder_055.scale = (-0.005329, -0.00548, -0.6395)
ob_cylinder_057.location = (0.0, 0.9006, -0.04006)
ob_cylinder_057.scale = (-0.005329, -0.00548, -0.4606)
ob_cylinder_062.location = (0.0, -0.03154, 1.437)
ob_cylinder_062.rotation_euler = (1.59, -0.0, 0.0)
ob_cylinder_062.scale = (-0.005329, -0.008876, -0.4132)
ob_cylinder_064.location = (0.0, 0.02165, 1.437)
ob_cylinder_064.rotation_euler = (1.59, -0.0, 0.0)
ob_cylinder_064.scale = (-0.005329, -0.008876, -0.4377)
ob_cylinder_066.location = (0.0, 0.02165, 1.437)
ob_cylinder_066.rotation_euler = (1.59, -0.0, 0.0)
ob_cylinder_066.scale = (-0.005329, -0.008876, -0.5792)
ob_cylinder_068.location = (0.0, 0.0136, 1.437)
ob_cylinder_068.rotation_euler = (1.59, -0.0, 0.0)
ob_cylinder_068.scale = (-0.005329, -0.008876, -0.689)
ob_cylinder_070.location = (0.0, -0.03864, 1.437)
ob_cylinder_070.rotation_euler = (1.59, -0.0, 0.0)
ob_cylinder_070.scale = (-0.005329, -0.008877, -0.7589)
ob_cylinder_072.location = (0.0, -0.03023, 1.437)
ob_cylinder_072.rotation_euler = (1.59, -0.0, 0.0)
ob_cylinder_072.scale = (-0.005329, -0.008877, -0.8123)
ob_cylinder_074.location = (0.0, -0.03464, 1.437)
ob_cylinder_074.rotation_euler = (1.59, -0.0, 0.0)
ob_cylinder_074.scale = (-0.005329, -0.008877, -0.8116)
ob_cylinder_076.location = (0.0, -0.01837, 1.437)
ob_cylinder_076.rotation_euler = (1.59, -0.0, 0.0)
ob_cylinder_076.scale = (-0.005329, -0.008877, -0.8769)
ob_cylinder_078.location = (0.0, -0.05186, 1.437)
ob_cylinder_078.rotation_euler = (1.59, -0.0, 0.0)
ob_cylinder_078.scale = (-0.005329, -0.008877, -0.9404)
ob_cylinder_080.location = (0.0, -0.03615, 1.437)
ob_cylinder_080.rotation_euler = (1.59, -0.0, 0.0)
ob_cylinder_080.scale = (-0.005329, -0.008877, -0.9558)
ob_cylinder_082.location = (0.0, -0.0133, 1.437)
ob_cylinder_082.rotation_euler = (1.59, -0.0, 0.0)
ob_cylinder_082.scale = (-0.005329, -0.008877, -0.9737)
ob_cylinder_084.location = (0.0, -0.01236, 1.437)
ob_cylinder_084.rotation_euler = (1.59, -0.0, 0.0)
ob_cylinder_084.scale = (-0.005329, -0.008877, -0.9737)
ob_cylinder_086.location = (0.0, -0.05504, 1.437)
ob_cylinder_086.rotation_euler = (1.59, -0.0, 0.0)
ob_cylinder_086.scale = (-0.005329, -0.008877, -0.9737)
ob_cylinder_088.location = (0.0, -0.0118, 1.437)
ob_cylinder_088.rotation_euler = (1.59, -0.0, 0.0)
ob_cylinder_088.scale = (-0.005329, -0.008877, -0.9737)
ob_cylinder_090.location = (0.0, -0.02222, 1.437)
ob_cylinder_090.rotation_euler = (1.59, -0.0, 0.0)
ob_cylinder_090.scale = (-0.005329, -0.008877, -0.9705)
ob_cylinder_092.location = (0.0, -0.04906, 1.437)
ob_cylinder_092.rotation_euler = (1.59, -0.0, 0.0)
ob_cylinder_092.scale = (-0.005329, -0.008877, -0.9739)
ob_cylinder_094.location = (0.0, -0.0003355, 1.437)
ob_cylinder_094.rotation_euler = (1.59, -0.0, 0.0)
ob_cylinder_094.scale = (-0.005329, -0.008877, -0.9419)
ob_cylinder_096.location = (0.0, -0.009318, 1.437)
ob_cylinder_096.rotation_euler = (1.59, -0.0, 0.0)
ob_cylinder_096.scale = (-0.005329, -0.008876, -0.8391)
ob_cylinder_098.location = (0.0, -0.02577, 1.437)
ob_cylinder_098.rotation_euler = (1.59, -0.0, 0.0)
ob_cylinder_098.scale = (-0.005329, -0.008877, -0.8587)
ob_cylinder_100.location = (0.0, -0.004253, 1.437)
ob_cylinder_100.rotation_euler = (1.59, -0.0, 0.0)
ob_cylinder_100.scale = (-0.005329, -0.008876, -0.8062)
ob_cylinder_102.location = (0.0, 3.818e-05, 1.437)
ob_cylinder_102.rotation_euler = (1.59, -0.0, 0.0)
ob_cylinder_102.scale = (-0.005329, -0.008876, -0.7483)
ob_cylinder_104.location = (0.0, -0.03414, 1.437)
ob_cylinder_104.rotation_euler = (1.59, -0.0, 0.0)
ob_cylinder_104.scale = (-0.005329, -0.008877, 0.713)
ob_cylinder_106.location = (0.0, 0.02165, 1.437)
ob_cylinder_106.rotation_euler = (1.59, -0.0, 0.0)
ob_cylinder_106.scale = (-0.005329, -0.008876, 0.6156)
ob_cylinder_108.location = (0.0, 0.02165, 1.437)
ob_cylinder_108.rotation_euler = (1.59, -0.0, 0.0)
ob_cylinder_108.scale = (-0.005329, -0.008876, -0.5527)
ob_cylinder_002.location = (0.0, 0.0, -3.854)
ob_cylinder_002.scale = (0.07361, 0.07361, 1.359)
ob_cylinder_004.location = (0.0, 0.0, -2.612)
ob_cylinder_004.rotation_euler = (0.0, -0.0, 0.4229)
ob_cylinder_004.scale = (-0.1351, -0.1351, 0.3604)
ob_cylinder_006.location = (0.0, 0.0, -1.796)
ob_cylinder_006.rotation_euler = (1.571, 0.0, 0.0)
ob_cylinder_006.scale = (0.05449, 0.05449, 0.3496)

# ---- collection membership
col_collection.objects.link(ob_cylinder)
col_collection.objects.link(ob_cylinder_001)
col_collection.objects.link(ob_cylinder_003)
col_collection.objects.link(ob_cylinder_005)
col_collection.objects.link(ob_cylinder_007)
col_collection.objects.link(ob_cylinder_009)
col_collection.objects.link(ob_cylinder_011)
col_collection.objects.link(ob_cylinder_013)
col_collection.objects.link(ob_cylinder_015)
col_collection.objects.link(ob_cylinder_017)
col_collection.objects.link(ob_cylinder_019)
col_collection.objects.link(ob_cylinder_021)
col_collection.objects.link(ob_cylinder_023)
col_collection.objects.link(ob_cylinder_025)
col_collection.objects.link(ob_cylinder_027)
col_collection.objects.link(ob_cylinder_029)
col_collection.objects.link(ob_cylinder_031)
col_collection.objects.link(ob_cylinder_033)
col_collection.objects.link(ob_cylinder_035)
col_collection.objects.link(ob_cylinder_037)
col_collection.objects.link(ob_cylinder_039)
col_collection.objects.link(ob_cylinder_041)
col_collection.objects.link(ob_cylinder_043)
col_collection.objects.link(ob_cylinder_045)
col_collection.objects.link(ob_cylinder_047)
col_collection.objects.link(ob_cylinder_049)
col_collection.objects.link(ob_cylinder_051)
col_collection.objects.link(ob_cylinder_053)
col_collection.objects.link(ob_cylinder_055)
col_collection.objects.link(ob_cylinder_057)
col_collection.objects.link(ob_cylinder_062)
col_collection.objects.link(ob_cylinder_064)
col_collection.objects.link(ob_cylinder_066)
col_collection.objects.link(ob_cylinder_068)
col_collection.objects.link(ob_cylinder_070)
col_collection.objects.link(ob_cylinder_072)
col_collection.objects.link(ob_cylinder_074)
col_collection.objects.link(ob_cylinder_076)
col_collection.objects.link(ob_cylinder_078)
col_collection.objects.link(ob_cylinder_080)
col_collection.objects.link(ob_cylinder_082)
col_collection.objects.link(ob_cylinder_084)
col_collection.objects.link(ob_cylinder_086)
col_collection.objects.link(ob_cylinder_088)
col_collection.objects.link(ob_cylinder_090)
col_collection.objects.link(ob_cylinder_092)
col_collection.objects.link(ob_cylinder_094)
col_collection.objects.link(ob_cylinder_096)
col_collection.objects.link(ob_cylinder_098)
col_collection.objects.link(ob_cylinder_100)
col_collection.objects.link(ob_cylinder_102)
col_collection.objects.link(ob_cylinder_104)
col_collection.objects.link(ob_cylinder_106)
col_collection.objects.link(ob_cylinder_108)
col_collection.objects.link(ob_cylinder_002)
col_collection.objects.link(ob_cylinder_004)
col_collection.objects.link(ob_cylinder_006)

# ---- scene / render settings (as saved in the file)
scene.frame_start = 1; scene.frame_end = 250; scene.frame_set(1)
scene.render.engine = 'BLENDER_EEVEE_NEXT'
scene.cycles.sampling_pattern = 'TABULATED_SOBOL'
scene.cycles.use_light_tree = False
scene.view_settings.view_transform = 'Filmic'
bpy.context.view_layer.update()

# ---- added for rendering (the .blend has no active camera and no usable light): camera, sun
cam_auto = bpy.data.cameras.new('AutoCamera')
cam_auto.lens = 50.0
cam_auto.sensor_width = 36.0
cam_auto.clip_end = 1000.0
ob_auto_camera = bpy.data.objects.new('AutoCamera', cam_auto)
scene.collection.objects.link(ob_auto_camera)
ob_auto_camera.location = (6.79812, -8.15774, 3.33843)
ob_auto_camera.rotation_euler = (1.09748, -7.21219e-08, 0.694738)
scene.camera = ob_auto_camera
light_auto_sun = bpy.data.lights.new('AutoSun', 'SUN')
light_auto_sun.energy = 3.0
light_auto_sun.angle = 0.0523599
ob_auto_sun = bpy.data.objects.new('AutoSun', light_auto_sun)
scene.collection.objects.link(ob_auto_sun)
ob_auto_sun.rotation_euler = (0.872665, 0.174533, 0.523599)
bpy.context.view_layer.update()
